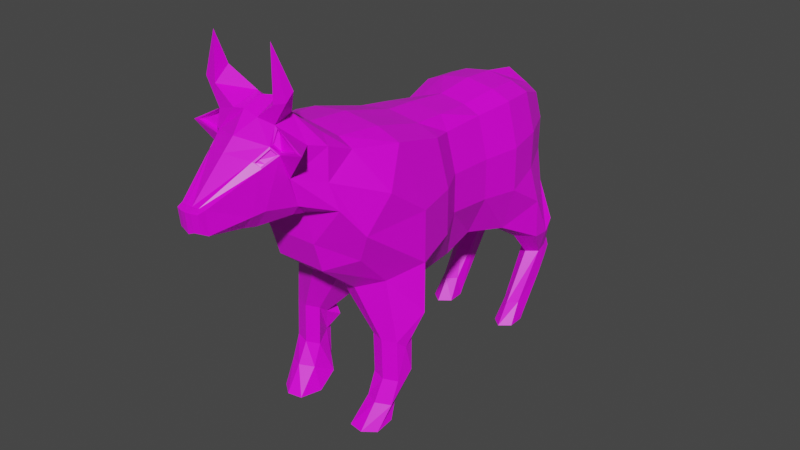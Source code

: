 # Source: ChargeCowRun.blend  (saved by Blender 2.81.16; exported with 4.5.12 LTS)
import bpy
from mathutils import Matrix  # noqa: F401  (used for matrix-valued properties, if any)

bpy.ops.wm.read_factory_settings(use_empty=True)
scene = bpy.context.scene
scene.name = 'Scene'

# ---- collections
col_collection = bpy.data.collections.new('Collection'); scene.collection.children.link(col_collection)
col_collection_2 = bpy.data.collections.new('Collection 2'); scene.collection.children.link(col_collection_2)

# ---- images (referenced by path relative to the original .blend; pixels are not part of the script)
import os
ASSET_DIR = os.environ.get("B2B_ASSET_DIR", "")  # directory of the original .blend (textures are referenced by path, not embedded)
HERE = os.path.dirname(os.path.abspath(__file__))  # packed textures are extracted next to this script under _unpacked/

def load_image(name, relpath, width, height, colorspace="sRGB"):
    """Load a texture the original file referenced (path relative to the .blend, or extracted next to this script)."""
    p = next((c for c in (os.path.join(HERE, relpath), os.path.join(ASSET_DIR, relpath)) if relpath and os.path.exists(c)), "")
    if p:
        img = bpy.data.images.load(p, check_existing=True)
        img.name = name
    else:  # same state as the original file: an image datablock whose file is absent (Cycles renders it pink)
        img = bpy.data.images.new(name, width, height)
        img.source = "FILE"
        img.filepath = "//" + (relpath or name)
    img.colorspace_settings.name = colorspace
    return img
img_colorpalette_png = load_image('ColorPalette.png', 'ColorPalette.png', 1024, 1024, 'sRGB')

# ---- materials (node trees are filled in below, after node groups)
mat_material = bpy.data.materials.new('Material')
mat_material.alpha_threshold = 0.0
mat_material.use_transparent_shadow = False
mat_material.line_color = (0.0, 0.0, 0.0, 1.0)

# ---- material node trees
mat_material.use_nodes = True; mat_material.node_tree.nodes.clear()
_N = mat_material.node_tree.nodes; _L = mat_material.node_tree.links
n0 = _N.new('ShaderNodeOutputMaterial'); n0.name = 'Material Output'; n0.location = (300, 300)
n1 = _N.new('ShaderNodeBsdfPrincipled'); n1.name = 'Principled BSDF'; n1.location = (10, 300)
n1.distribution = 'GGX'
n1.subsurface_method = 'BURLEY'
n1.inputs[2].default_value = 0.4
n1.inputs[3].default_value = 1.45
n1.inputs[27].default_value = (0.0, 0.0, 0.0, 1.0)
n1.inputs[28].default_value = 1.0
n2 = _N.new('ShaderNodeTexImage'); n2.name = 'Image Texture'; n2.location = (-358, 197)
n2.image = img_colorpalette_png
_L.new(n1.outputs[0], n0.inputs[0])
_L.new(n2.outputs[0], n1.inputs[0])
n0.is_active_output = True

# ---- world
world_world = bpy.data.worlds.new('World'); scene.world = world_world
world_world.use_nodes = True; world_world.node_tree.nodes.clear()
_N = world_world.node_tree.nodes; _L = world_world.node_tree.links
n0 = _N.new('ShaderNodeOutputWorld'); n0.name = 'World Output'; n0.location = (300, 300)
n1 = _N.new('ShaderNodeBackground'); n1.name = 'Background'; n1.location = (10, 300)
n1.inputs[0].default_value = (0.05088, 0.05088, 0.05088, 1.0)
_L.new(n1.outputs[0], n0.inputs[0])
n0.is_active_output = True
world_world.color = (0.05088, 0.05088, 0.05088)
world_world.use_sun_shadow = False
world_world.sun_shadow_jitter_overblur = 0.0

# ---- meshes
me_cube = bpy.data.meshes.new('Cube')
me_cube.from_pydata([(6.397, 13.08, 16.42), (5.163, 13.08, -2.328), (6.315, -3.227, 16.22), (6.375, -1.982, -2.752), (-0.273, 13.08, 18.16), (-0.273, 13.08, -2.328), (-0.1477, -1.982, 18.98), (-0.1477, -1.982, -2.752), (7.152, 26.94, -3.369), (-0.02098, 26.94, -3.369), (7.344, 26.47, 17.06), (-0.02098, 26.47, 19.02), (9.44, 40.16, -0.384), (-0.02098, 39.4, -0.6366), (6.854, 38.44, 16.93), (-0.02098, 38.44, 18.7), (7.32, 48.69, 1.278), (-0.02098, 49.76, 1.211), (5.085, 50.73, 14.91), (-0.02098, 50.73, 17.79), (0.04234, -18.83, -3.033), (0.04234, -13.96, 19.4), (8.325, -13.96, 17.4), (6.794, -18.83, -3.033), (0.04234, -28.4, -5.108), (0.04234, -33.62, 21.75), (9.033, -33.62, 19.7), (11.54, -28.4, -5.108), (0.04234, -38.4, -1.644), (0.2916, -47.79, 15.79), (11.16, -42.82, 14.83), (8.082, -37.29, 0.2133), (7.988, 13.08, 10.17), (7.988, 13.08, 3.919), (0.2538, -1.999, 3.982), (0.2538, -1.999, 10.34), (7.871, -3.227, 10.36), (7.871, -3.227, 4.5), (0.1685, 13.08, 10.01), (0.1685, 13.08, 4.117), (9.064, 26.47, 10.29), (9.064, 26.47, 3.515), (0.2041, 26.47, 10.29), (0.2041, 26.47, 3.515), (8.478, 38.36, 11.05), (8.419, 38.28, 5.159), (0.1822, 38.76, 11.08), (0.1822, 39.08, 5.22), (6.168, 50.43, 11.22), (6.205, 50.14, 6.192), (-0.02098, 50.79, 11.14), (-0.02098, 50.85, 6.247), (0.2916, -13.96, 3.727), (0.2916, -13.96, 10.57), (10.3, -13.96, 10.57), (10.3, -13.96, 3.727), (0.2916, -28.4, 2.561), (0.2916, -28.4, 10.23), (11.54, -28.4, 10.23), (11.54, -28.4, 2.561), (0.04234, -54.54, 3.448), (0.04234, -57.7, 7.881), (9.984, -50.35, 9.674), (8.078, -48.46, 5.305), (2.543, 13.08, -2.328), (4.731, -1.982, 18.26), (3.231, -1.982, -2.752), (3.793, 13.08, 17.51), (2.778, 22.33, -2.221), (4.48, 26.47, 18.29), (5.985, 46.4, -11.3), (4.156, 38.44, 18.04), (4.502, 50.93, 1.245), (3.325, 50.73, 16.02), (5.09, -13.96, 18.65), (3.54, -16.18, -3.033), (5.484, -33.62, 21.06), (3.859, -40.87, -1.644), (3.86, -54.54, 3.448), (3.859, -57.7, 7.881), (3.41, 50.49, 6.219), (3.391, 50.61, 11.23), (-0.02098, 55.23, 14.55), (-0.02098, 52.18, 12.59), (1.369, 55.23, 14.55), (-0.02098, 57.09, 9.294), (-0.02098, 51.93, 8.593), (1.425, 56.17, 9.183), (1.442, 52.79, 8.777), (-0.02098, 58.28, 3.837), (-0.02098, 53.94, 3.244), (1.569, 57.75, 3.774), (1.584, 54.78, 3.416), (-0.02098, 63.37, -2.238), (-0.02098, 55.86, -3.018), (2.142, 61.6, -2.238), (2.172, 55.79, -2.937), (-0.02098, 60.91, -5.918), (6.346, 37.16, -6.772), (3.591, 41.73, -6.772), (6.105, 51.46, -15.04), (3.591, 48.26, -6.706), (9.166, 41.73, -6.772), (9.291, 47.42, -6.77), (6.368, 52.29, -5.07), (3.591, 50.91, -5.157), (9.211, 50.27, -4.983), (4.393, 49.44, -11.3), (4.393, 52.83, -10.53), (7.614, 49.44, -11.3), (7.687, 52.42, -10.64), (5.998, 55.54, -9.591), (4.393, 54.32, -9.647), (7.64, 53.97, -9.534), (4.514, 50.16, -15.04), (6.044, 55.2, -12.56), (4.416, 53.81, -12.48), (7.735, 50.16, -15.04), (7.71, 53.44, -12.64), (6.021, 57.29, -11.09), (4.416, 55.65, -11.06), (7.663, 55.26, -11.11), (6.085, 35.53, -18.75), (4.816, 38.59, -18.75), (7.384, 38.59, -18.75), (7.735, 40.76, -20.99), (6.105, 42.72, -20.99), (4.514, 40.76, -20.99), (6.082, 30.71, -22.01), (4.491, 33.77, -22.01), (7.712, 33.77, -22.01), (7.735, 39.59, -21.9), (6.105, 41.54, -21.9), (4.514, 39.59, -21.9), (7.122, -26.13, -9.647), (9.208, -28.09, -9.647), (5.858, -29.49, -20.65), (9.716, -32.3, -10.63), (5.083, -32.3, -10.63), (5.083, -28.09, -9.647), (7.162, -37.24, -9.434), (9.288, -35.54, -9.433), (5.083, -35.54, -9.433), (6.087, -26.93, -11.71), (7.871, -27.66, -11.71), (6.731, -27.32, -14.53), (9.973, -30.3, -14.53), (6.387, -29.92, -14.53), (4.344, -27.66, -11.71), (7.466, -37.54, -15.6), (9.62, -35.89, -15.51), (5.36, -35.89, -15.51), (7.62, -32.13, -20.65), (7.399, -41.46, -18.71), (9.533, -38.95, -18.82), (4.469, -31.85, -20.65), (5.312, -38.95, -18.82), (6.318, -37.79, -22.36), (8.595, -36.49, -22.36), (7.181, -47.56, -22.27), (9.019, -44.29, -22.27), (4.087, -39.08, -22.36), (4.927, -46.64, -22.27), (4.965, -48.8, 21.66), (0.04093, -48.88, 22.36), (-0.01675, -58.07, 12.13), (0.2916, -60.97, 18.07), (7.328, -58.98, 17.66), (7.133, -48.72, 20.49), (8.334, -57.3, 13.87), (2.784, -58.0, 12.11), (5.523, -56.63, 23.45), (0.04234, -56.72, 24.89), (-0.02098, -66.05, 13.66), (0.1822, -67.49, 18.52), (-0.02098, -91.95, 14.51), (5.117, -68.52, 19.01), (6.993, -57.92, 22.16), (5.097, -65.88, 14.98), (4.213, -65.98, 13.63), (4.409, -65.16, 26.75), (-0.1414, -65.91, 28.0), (-0.02098, -76.19, 13.17), (-0.02098, -77.2, 24.35), (4.39, -73.52, 23.33), (5.043, -72.64, 22.65), (6.139, -63.79, 22.91), (4.228, -76.01, 15.73), (2.421, -76.12, 13.15), (-0.02098, -92.82, 17.77), (0.9941, -92.63, 17.8), (1.91, -92.29, 17.78), (1.99, -91.88, 14.49), (0.9831, -91.92, 14.5), (0.1155, -73.05, 27.21), (4.755, -71.16, 25.76), (8.214, -72.78, 23.76), (-0.02098, -94.82, 14.62), (-0.02098, -95.45, 17.53), (0.8176, -95.15, 17.52), (1.703, -94.49, 17.51), (1.694, -93.86, 14.95), (0.808, -94.52, 14.95), (2.062, -80.07, 13.48), (-0.02098, -80.13, 13.5), (-0.02098, -81.11, 22.71), (3.665, -77.73, 22.06), (3.669, -79.97, 15.42), (4.313, -77.06, 21.6), (5.322, -71.99, 22.93), (4.659, -73.3, 23.77), (3.445, -78.23, 22.12), (4.437, -77.16, 21.37), (4.832, -71.88, 22.39), (4.155, -72.79, 23.1), (3.286, -77.04, 21.8), (3.934, -76.38, 21.35), (4.275, -75.25, 21.6), (3.59, -76.07, 22.11), (5.279, -72.12, 22.56), (4.262, -73.43, 23.57), (4.487, -71.63, 26.05), (9.113, -72.72, 23.53), (5.022, -70.96, 22.92), (4.393, -72.21, 23.71), (4.484, -70.17, 25.6), (7.766, -71.71, 23.7), (2.124, -64.75, 28.29), (2.357, -73.15, 26.67), (6.721, -69.28, 30.36), (6.907, -72.51, 29.33), (5.122, -73.18, 28.87), (4.64, -69.22, 31.02), (5.047, -72.85, 36.2), (-6.312, 13.08, 15.9), (-5.148, 13.08, -1.776), (-7.691, -1.999, 16.7), (-6.264, -1.999, -2.38), (-7.194, 26.94, -3.369), (-7.385, 26.47, 17.06), (-9.482, 40.16, -0.384), (-6.896, 38.44, 16.93), (-7.362, 48.69, 1.278), (-5.127, 50.73, 14.91), (-8.24, -13.96, 17.4), (-6.709, -18.83, -3.033), (-8.949, -33.62, 19.7), (-11.46, -28.4, -5.108), (-0.2069, -47.79, 15.79), (-11.07, -42.82, 14.83), (-7.997, -37.29, 0.2133), (-7.813, 13.08, 10.01), (-7.813, 13.08, 4.117), (-0.2108, -1.999, 3.982), (-0.2108, -1.999, 10.34), (-9.531, -1.999, 10.34), (-9.531, -1.999, 3.982), (-0.2105, 13.08, 10.01), (-0.2105, 13.08, 4.117), (-9.106, 26.47, 10.29), (-9.106, 26.47, 3.515), (-0.2461, 26.47, 10.29), (-0.2461, 26.47, 3.515), (-8.52, 38.36, 11.05), (-8.461, 38.28, 5.159), (-0.2242, 38.76, 11.08), (-0.2242, 39.08, 5.22), (-6.21, 50.43, 11.22), (-6.247, 50.14, 6.192), (-0.2069, -13.96, 3.727), (-0.2069, -13.96, 10.57), (-10.22, -13.96, 10.57), (-10.22, -13.96, 3.727), (-0.2069, -28.4, 2.561), (-0.2069, -28.4, 10.23), (-11.45, -28.4, 10.23), (-11.45, -28.4, 2.561), (-9.899, -50.35, 9.674), (-7.993, -48.46, 5.305), (-2.677, 13.08, -1.776), (-4.68, -1.999, 17.87), (-3.235, -1.999, -2.38), (-3.856, 13.08, 16.94), (-2.82, 22.33, -2.221), (-4.522, 26.47, 18.29), (-6.021, 46.4, -11.3), (-4.198, 38.44, 18.04), (-4.544, 50.93, 1.245), (-3.367, 50.73, 16.02), (-5.006, -13.96, 18.65), (-3.455, -16.18, -3.033), (-5.399, -33.62, 21.06), (-3.774, -40.87, -1.644), (-3.776, -54.54, 3.448), (-3.774, -57.7, 7.881), (-3.451, 50.49, 6.219), (-3.433, 50.61, 11.23), (-1.411, 55.23, 14.55), (-1.467, 56.17, 9.183), (-1.484, 52.79, 8.777), (-1.611, 57.75, 3.774), (-1.626, 54.78, 3.416), (-2.184, 61.6, -2.238), (-2.214, 55.79, -2.937), (-6.388, 37.16, -6.772), (-3.633, 41.73, -6.772), (-6.15, 51.46, -15.04), (-3.633, 48.26, -6.706), (-9.208, 41.73, -6.772), (-9.333, 47.42, -6.77), (-6.41, 52.29, -5.07), (-3.633, 50.91, -5.157), (-9.253, 50.27, -4.983), (-4.313, 49.44, -11.3), (-4.313, 52.83, -10.53), (-7.769, 49.44, -11.3), (-7.846, 52.42, -10.64), (-6.035, 55.54, -9.591), (-4.313, 54.32, -9.647), (-7.796, 53.97, -9.534), (-4.442, 50.16, -15.04), (-6.084, 55.2, -12.56), (-4.338, 53.81, -12.48), (-7.898, 50.16, -15.04), (-7.871, 53.44, -12.64), (-6.059, 57.29, -11.09), (-4.338, 55.65, -11.06), (-7.821, 55.26, -11.11), (-6.129, 35.53, -18.75), (-4.824, 38.59, -18.75), (-7.464, 38.59, -18.75), (-7.898, 40.76, -20.99), (-6.15, 42.72, -20.99), (-4.442, 40.76, -20.99), (-6.125, 30.71, -22.01), (-4.418, 33.77, -22.01), (-7.873, 33.77, -22.01), (-7.898, 39.59, -21.9), (-6.15, 41.54, -21.9), (-4.442, 39.59, -21.9), (-7.164, -26.13, -9.647), (-9.25, -28.09, -9.647), (-5.707, -29.49, -20.65), (-9.758, -32.3, -10.63), (-5.125, -32.3, -10.63), (-5.125, -28.09, -9.647), (-7.204, -37.24, -9.434), (-9.33, -35.54, -9.433), (-5.125, -35.54, -9.433), (-6.129, -26.93, -11.71), (-7.913, -27.66, -11.71), (-6.58, -27.32, -14.53), (-9.821, -30.3, -14.53), (-6.236, -29.92, -14.53), (-4.386, -27.66, -11.71), (-7.315, -37.54, -15.6), (-9.468, -35.89, -15.51), (-5.209, -35.89, -15.51), (-7.469, -32.13, -20.65), (-7.248, -41.46, -18.71), (-9.382, -38.95, -18.82), (-4.317, -31.85, -20.65), (-5.161, -38.95, -18.82), (-6.167, -37.79, -22.36), (-8.444, -36.49, -22.36), (-7.03, -47.56, -22.27), (-8.868, -44.29, -22.27), (-3.936, -39.08, -22.36), (-4.776, -46.64, -22.27), (-4.883, -48.8, 21.66), (-0.2069, -60.97, 18.07), (-7.246, -58.98, 17.66), (-7.051, -48.72, 20.49), (-8.252, -57.3, 13.87), (-2.818, -58.0, 12.11), (-5.438, -56.63, 23.45), (-0.2242, -67.49, 18.52), (-5.159, -68.52, 19.01), (-6.908, -57.92, 22.16), (-5.139, -65.88, 14.98), (-4.255, -65.98, 13.63), (-4.24, -63.9, 26.8), (-4.432, -73.52, 23.33), (-5.085, -72.64, 22.65), (-6.181, -63.79, 22.91), (-4.27, -76.01, 15.73), (-2.463, -76.12, 13.15), (-1.036, -92.63, 17.8), (-1.952, -92.29, 17.78), (-2.032, -91.88, 14.49), (-1.025, -91.92, 14.5), (-4.797, -71.16, 25.76), (-8.256, -72.78, 23.76), (-0.8596, -95.15, 17.52), (-1.745, -94.49, 17.51), (-1.736, -93.86, 14.95), (-0.8499, -94.52, 14.95), (-2.104, -80.07, 13.48), (-3.707, -77.73, 22.06), (-3.711, -79.97, 15.42), (-4.355, -77.06, 21.6), (-5.364, -71.99, 22.93), (-4.701, -73.3, 23.77), (-3.487, -78.23, 22.12), (-4.479, -77.16, 21.37), (-4.874, -71.88, 22.39), (-4.197, -72.79, 23.1), (-3.328, -77.04, 21.8), (-3.976, -76.38, 21.35), (-4.317, -75.25, 21.6), (-3.632, -76.07, 22.11), (-5.321, -72.12, 22.56), (-4.303, -73.43, 23.57), (-4.299, -72.69, 26.12), (-9.155, -72.72, 23.53), (-5.064, -70.96, 22.92), (-4.435, -72.21, 23.71), (-4.526, -70.17, 25.6), (-7.808, -71.71, 23.7), (-1.42, -64.58, 28.06), (-1.299, -73.78, 27.11), (-6.242, -68.98, 30.71), (-6.516, -72.18, 29.65), (-4.705, -72.81, 29.12), (-4.028, -68.98, 31.24), (-3.999, -73.31, 35.91)], [], [(67, 4, 6, 65), (66, 3, 23, 75), (35, 6, 4, 38), (64, 1, 3, 66), (32, 0, 2, 36), (67, 0, 10, 69), (69, 10, 14, 71), (33, 1, 8, 41), (38, 4, 11, 42), (64, 5, 9, 68), (45, 12, 16, 49), (41, 8, 12, 45), (42, 11, 15, 46), (12, 8, 102, 103), (81, 73, 18, 48), (46, 15, 19, 50), (17, 72, 104, 105), (71, 14, 18, 73), (27, 31, 141, 137), (65, 6, 21, 74), (36, 2, 22, 54), (34, 7, 20, 52), (62, 30, 167, 169), (54, 22, 26, 58), (74, 21, 25, 76), (52, 20, 24, 56), (26, 76, 163, 168), (56, 24, 28, 60), (75, 23, 135, 134), (58, 26, 30, 62), (27, 59, 63, 31), (59, 58, 62, 63), (25, 57, 61, 29), (57, 56, 60, 61), (77, 78, 60, 28), (78, 79, 61, 60), (21, 53, 57, 25), (53, 52, 56, 57), (23, 55, 59, 27), (55, 54, 58, 59), (6, 35, 53, 21), (35, 34, 52, 53), (3, 37, 55, 23), (37, 36, 54, 55), (13, 47, 51, 17), (47, 46, 50, 51), (72, 80, 49, 16), (80, 81, 48, 49), (9, 43, 47, 13), (43, 42, 46, 47), (10, 40, 44, 14), (40, 41, 45, 44), (14, 44, 48, 18), (44, 45, 49, 48), (5, 39, 43, 9), (39, 38, 42, 43), (0, 32, 40, 10), (32, 33, 41, 40), (1, 33, 37, 3), (33, 32, 36, 37), (7, 34, 39, 5), (34, 35, 38, 39), (51, 50, 81, 80), (17, 51, 80, 72), (63, 62, 79, 78), (31, 63, 78, 77), (28, 24, 138, 142), (29, 61, 165, 166), (22, 74, 76, 26), (25, 29, 166, 164), (2, 65, 74, 22), (20, 75, 134, 139), (15, 71, 73, 19), (16, 12, 103, 106), (73, 81, 83, 84), (68, 9, 99, 98), (1, 64, 68, 8), (11, 69, 71, 15), (4, 67, 69, 11), (5, 64, 66, 7), (7, 66, 75, 20), (0, 67, 65, 2), (83, 82, 85, 86), (81, 50, 83), (50, 19, 82, 83), (19, 73, 84, 82), (87, 88, 92, 91), (84, 83, 88, 87), (82, 84, 87, 85), (83, 86, 88), (92, 90, 94, 96), (85, 87, 91, 89), (88, 86, 90, 92), (86, 85, 89, 90), (95, 96, 97), (90, 89, 93, 94), (91, 92, 96, 95), (89, 91, 95, 93), (93, 95, 97), (96, 94, 97), (94, 93, 97), (98, 99, 107, 70), (103, 102, 109, 110), (105, 104, 111, 112), (101, 105, 112, 108), (13, 17, 105, 101), (72, 16, 106, 104), (8, 68, 98, 102), (9, 13, 101, 99), (108, 112, 120, 116), (107, 108, 116, 114), (113, 110, 118, 121), (109, 70, 122, 124), (104, 106, 113, 111), (102, 98, 70, 109), (106, 103, 110, 113), (99, 101, 108, 107), (100, 114, 116, 115), (115, 116, 120, 119), (118, 115, 119, 121), (117, 100, 115, 118), (112, 111, 119, 120), (110, 109, 117, 118), (107, 114, 127, 123), (111, 113, 121, 119), (127, 126, 132, 133), (123, 127, 133, 129), (114, 100, 126, 127), (100, 117, 125, 126), (117, 109, 124, 125), (70, 107, 123, 122), (130, 128, 132, 131), (128, 129, 133, 132), (125, 124, 130, 131), (122, 123, 129, 128), (126, 125, 131, 132), (124, 122, 128, 130), (134, 135, 144, 143), (135, 137, 146, 144), (141, 140, 149, 150), (137, 141, 150, 146), (23, 27, 137, 135), (31, 77, 140, 141), (77, 28, 142, 140), (24, 20, 139, 138), (143, 144, 146, 145), (147, 145, 136, 155), (145, 146, 152, 136), (148, 143, 145, 147), (140, 142, 151, 149), (139, 134, 143, 148), (142, 138, 147, 151), (138, 139, 148, 147), (152, 154, 160, 158), (153, 156, 162, 159), (146, 150, 154, 152), (150, 149, 153, 154), (149, 151, 156, 153), (151, 147, 155, 156), (157, 158, 160, 159), (161, 157, 159, 162), (154, 153, 159, 160), (155, 136, 157, 161), (156, 155, 161, 162), (136, 152, 158, 157), (165, 170, 179, 173), (166, 165, 173, 174), (164, 166, 174, 172), (169, 167, 176, 178), (76, 25, 164, 163), (30, 26, 168, 167), (79, 62, 169, 170), (61, 79, 170, 165), (178, 176, 219, 187), (177, 171, 180, 186), (179, 178, 187, 188), (171, 172, 181, 227, 180), (167, 168, 177, 176), (163, 164, 172, 171), (170, 169, 178, 179), (168, 163, 171, 177), (221, 180, 229, 230), (211, 205, 189, 190), (204, 203, 193, 175), (186, 180, 221, 222), (172, 174, 183, 194, 181), (174, 173, 182, 183), (173, 179, 188, 182), (176, 222, 219), (191, 190, 199, 200), (190, 189, 198, 199), (203, 207, 192, 193), (207, 212, 191, 192), (205, 204, 175, 189), (212, 211, 190, 191), (209, 196, 226, 223), (221, 228, 194, 183, 220), (202, 199, 198, 197), (201, 200, 199, 202), (192, 191, 200, 201), (189, 175, 197, 198), (193, 192, 201, 202), (175, 193, 202, 197), (222, 176, 177, 186), (184, 206, 215, 218, 214), (183, 182, 204, 205), (187, 219, 212, 207), (188, 187, 207, 203), (182, 188, 203, 204), (220, 183, 205, 211), (184, 185, 219, 220), (206, 184, 220, 211), (185, 208, 212, 219), (208, 206, 211, 212), (213, 214, 218, 217), (208, 185, 213, 217, 216), (185, 184, 214, 213), (206, 208, 216, 215), (217, 218, 215, 216), (209, 210, 220, 219), (210, 195, 221, 220), (196, 209, 219, 222), (195, 196, 222, 221), (226, 225, 224, 223), (210, 209, 223, 224), (196, 195, 225, 226), (195, 210, 224, 225), (232, 231, 233), (228, 227, 181, 194), (227, 228, 231, 232), (180, 227, 232, 229), (228, 221, 230, 231), (231, 230, 233), (229, 232, 233), (230, 229, 233), (282, 280, 6, 4), (281, 290, 245, 237), (254, 257, 4, 6), (279, 281, 237, 235), (251, 255, 236, 234), (282, 284, 239, 234), (284, 286, 241, 239), (252, 260, 238, 235), (257, 261, 11, 4), (279, 283, 9, 5), (264, 268, 242, 240), (260, 264, 240, 238), (261, 265, 15, 11), (240, 309, 308, 238), (296, 267, 243, 288), (265, 50, 19, 15), (17, 311, 310, 287), (286, 288, 243, 241), (247, 343, 347, 250), (280, 289, 21, 6), (255, 271, 244, 236), (253, 269, 20, 7), (277, 373, 371, 249), (271, 275, 246, 244), (289, 291, 25, 21), (269, 273, 24, 20), (246, 372, 369, 291), (273, 60, 28, 24), (290, 340, 341, 245), (275, 277, 249, 246), (247, 250, 278, 276), (276, 278, 277, 275), (25, 248, 61, 274), (274, 61, 60, 273), (292, 28, 60, 293), (293, 60, 61, 294), (21, 25, 274, 270), (270, 274, 273, 269), (245, 247, 276, 272), (272, 276, 275, 271), (6, 21, 270, 254), (254, 270, 269, 253), (237, 245, 272, 256), (256, 272, 271, 255), (13, 17, 51, 266), (266, 51, 50, 265), (287, 242, 268, 295), (295, 268, 267, 296), (9, 13, 266, 262), (262, 266, 265, 261), (239, 241, 263, 259), (259, 263, 264, 260), (241, 243, 267, 263), (263, 267, 268, 264), (5, 9, 262, 258), (258, 262, 261, 257), (234, 239, 259, 251), (251, 259, 260, 252), (235, 237, 256, 252), (252, 256, 255, 251), (7, 5, 258, 253), (253, 258, 257, 254), (51, 295, 296, 50), (17, 287, 295, 51), (278, 293, 294, 277), (250, 292, 293, 278), (28, 348, 344, 24), (248, 370, 165, 61), (244, 246, 291, 289), (25, 164, 370, 248), (236, 244, 289, 280), (20, 345, 340, 290), (15, 19, 288, 286), (242, 312, 309, 240), (288, 297, 83, 296), (283, 304, 305, 9), (235, 238, 283, 279), (11, 15, 286, 284), (4, 11, 284, 282), (5, 7, 281, 279), (7, 20, 290, 281), (234, 236, 280, 282), (296, 83, 50), (19, 82, 297, 288), (298, 300, 301, 299), (297, 298, 299, 83), (82, 85, 298, 297), (83, 299, 86), (301, 303, 94, 90), (85, 89, 300, 298), (299, 301, 90, 86), (302, 97, 303), (300, 302, 303, 301), (89, 93, 302, 300), (93, 97, 302), (303, 97, 94), (304, 285, 313, 305), (309, 316, 315, 308), (311, 318, 317, 310), (307, 314, 318, 311), (13, 307, 311, 17), (287, 310, 312, 242), (238, 308, 304, 283), (9, 305, 307, 13), (314, 322, 326, 318), (313, 320, 322, 314), (319, 327, 324, 316), (315, 330, 328, 285), (310, 317, 319, 312), (308, 315, 285, 304), (312, 319, 316, 309), (305, 313, 314, 307), (306, 321, 322, 320), (321, 325, 326, 322), (324, 327, 325, 321), (323, 324, 321, 306), (318, 326, 325, 317), (316, 324, 323, 315), (313, 329, 333, 320), (317, 325, 327, 319), (333, 339, 338, 332), (329, 335, 339, 333), (320, 333, 332, 306), (306, 332, 331, 323), (323, 331, 330, 315), (285, 328, 329, 313), (336, 337, 338, 334), (334, 338, 339, 335), (331, 337, 336, 330), (328, 334, 335, 329), (332, 338, 337, 331), (330, 336, 334, 328), (340, 349, 350, 341), (341, 350, 352, 343), (347, 356, 355, 346), (343, 352, 356, 347), (245, 341, 343, 247), (250, 347, 346, 292), (292, 346, 348, 28), (24, 344, 345, 20), (349, 351, 352, 350), (353, 361, 342, 351), (351, 342, 358, 352), (354, 353, 351, 349), (346, 355, 357, 348), (345, 354, 349, 340), (348, 357, 353, 344), (344, 353, 354, 345), (358, 364, 366, 360), (359, 365, 368, 362), (352, 358, 360, 356), (356, 360, 359, 355), (355, 359, 362, 357), (357, 362, 361, 353), (363, 365, 366, 364), (367, 368, 365, 363), (360, 366, 365, 359), (361, 367, 363, 342), (362, 368, 367, 361), (342, 363, 364, 358), (165, 173, 380, 374), (370, 376, 173, 165), (164, 172, 376, 370), (373, 379, 377, 371), (291, 369, 164, 25), (249, 371, 372, 246), (294, 374, 373, 277), (61, 165, 374, 294), (379, 385, 411, 377), (378, 384, 381, 375), (380, 386, 385, 379), (375, 381, 419, 181, 172), (371, 377, 378, 372), (369, 375, 172, 164), (374, 380, 379, 373), (372, 378, 375, 369), (413, 422, 421, 381), (403, 387, 189, 205), (204, 175, 390, 397), (384, 414, 413, 381), (172, 181, 194, 183, 376), (376, 183, 182, 173), (173, 182, 386, 380), (377, 411, 414), (388, 394, 393, 387), (387, 393, 198, 189), (397, 390, 389, 399), (399, 389, 388, 404), (404, 388, 387, 403), (401, 415, 418, 392), (413, 412, 183, 194, 420), (396, 197, 198, 393), (395, 396, 393, 394), (389, 395, 394, 388), (390, 396, 395, 389), (175, 197, 396, 390), (414, 384, 378, 377), (382, 406, 410, 407, 398), (385, 399, 404, 411), (386, 397, 399, 385), (182, 204, 397, 386), (412, 403, 205, 183), (382, 412, 411, 383), (398, 403, 412, 382), (383, 411, 404, 400), (400, 404, 403, 398), (405, 409, 410, 406), (400, 408, 409, 405, 383), (383, 405, 406, 382), (398, 407, 408, 400), (409, 408, 407, 410), (401, 411, 412, 402), (402, 412, 413, 391), (392, 414, 411, 401), (391, 413, 414, 392), (418, 415, 416, 417), (402, 416, 415, 401), (392, 418, 417, 391), (391, 417, 416, 402), (424, 425, 423), (420, 194, 181, 419), (419, 424, 423, 420), (381, 421, 424, 419), (420, 423, 422, 413), (423, 425, 422), (421, 425, 424), (422, 425, 421)])
_uv = me_cube.uv_layers.new(name='UVMap')
_uv.uv.foreach_set('vector', [0.8541, 0.8424, 0.8541, 0.8424, 0.8541, 0.8424, 0.8541, 0.8424, 0.5352, 0.8444, 0.5352, 0.8444, 0.5352, 0.8444, 0.5352, 0.8444, 0.5352, 0.8444, 0.5352, 0.8444, 0.5352, 0.8444, 0.5352, 0.8444, 0.5352, 0.8444, 0.5352, 0.8444, 0.5352, 0.8444, 0.5352, 0.8444, 0.8295, 0.8631, 0.8295, 0.8631, 0.8295, 0.8631, 0.8295, 0.8631, 0.8541, 0.8424, 0.8541, 0.8424, 0.8541, 0.8424, 0.8541, 0.8424, 0.8541, 0.8424, 0.8541, 0.8424, 0.8541, 0.8424, 0.8541, 0.8424, 0.5352, 0.8444, 0.5352, 0.8444, 0.5352, 0.8444, 0.5352, 0.8444, 0.5352, 0.8444, 0.5352, 0.8444, 0.5352, 0.8444, 0.5352, 0.8444, 0.5352, 0.8444, 0.5352, 0.8444, 0.5352, 0.8444, 0.5352, 0.8444, 0.5352, 0.8444, 0.5352, 0.8444, 0.5352, 0.8444, 0.5352, 0.8444, 0.5352, 0.8444, 0.5352, 0.8444, 0.5352, 0.8444, 0.5352, 0.8444, 0.5352, 0.8444, 0.5352, 0.8444, 0.5352, 0.8444, 0.5352, 0.8444, 0.5352, 0.8444, 0.5352, 0.8444, 0.5352, 0.8444, 0.5352, 0.8444, 0.7301, 0.8474, 0.7301, 0.8474, 0.7301, 0.8474, 0.7301, 0.8474, 0.5352, 0.8444, 0.5352, 0.8444, 0.5352, 0.8444, 0.5352, 0.8444, 0.5352, 0.8444, 0.5352, 0.8444, 0.5352, 0.8444, 0.5352, 0.8444, 0.866, 0.8552, 0.866, 0.8552, 0.866, 0.8552, 0.866, 0.8552, 0.5352, 0.8444, 0.5352, 0.8444, 0.5352, 0.8444, 0.5352, 0.8444, 0.5352, 0.8444, 0.5352, 0.8444, 0.5352, 0.8444, 0.5352, 0.8444, 0.7301, 0.8474, 0.7301, 0.8474, 0.7301, 0.8474, 0.7301, 0.8474, 0.5352, 0.8444, 0.5352, 0.8444, 0.5352, 0.8444, 0.5352, 0.8444, 0.5352, 0.8444, 0.5352, 0.8444, 0.5352, 0.8444, 0.5352, 0.8444, 0.7301, 0.8474, 0.7301, 0.8474, 0.7301, 0.8474, 0.7301, 0.8474, 0.5352, 0.8444, 0.5352, 0.8444, 0.5352, 0.8444, 0.5352, 0.8444, 0.5352, 0.8444, 0.5352, 0.8444, 0.5352, 0.8444, 0.5352, 0.8444, 0.5352, 0.8444, 0.5352, 0.8444, 0.5352, 0.8444, 0.5352, 0.8444, 0.5352, 0.8444, 0.5352, 0.8444, 0.5352, 0.8444, 0.5352, 0.8444, 0.5352, 0.8444, 0.5352, 0.8444, 0.5352, 0.8444, 0.5352, 0.8444, 0.7301, 0.8474, 0.7301, 0.8474, 0.7301, 0.8474, 0.7301, 0.8474, 0.7301, 0.8474, 0.7301, 0.8474, 0.7301, 0.8474, 0.7301, 0.8474, 0.7301, 0.8474, 0.7301, 0.8474, 0.7301, 0.8474, 0.7301, 0.8474, 0.5352, 0.8444, 0.5352, 0.8444, 0.5352, 0.8444, 0.5352, 0.8444, 0.5352, 0.8444, 0.5352, 0.8444, 0.5352, 0.8444, 0.5352, 0.8444, 0.7301, 0.8474, 0.7301, 0.8474, 0.7301, 0.8474, 0.7301, 0.8474, 0.7301, 0.8474, 0.7301, 0.8474, 0.7301, 0.8474, 0.7301, 0.8474, 0.5352, 0.8444, 0.5352, 0.8444, 0.5352, 0.8444, 0.5352, 0.8444, 0.5352, 0.8444, 0.5352, 0.8444, 0.5352, 0.8444, 0.5352, 0.8444, 0.7301, 0.8474, 0.7301, 0.8474, 0.7301, 0.8474, 0.7301, 0.8474, 0.7301, 0.8474, 0.7301, 0.8474, 0.7301, 0.8474, 0.7301, 0.8474, 0.5352, 0.8444, 0.5352, 0.8444, 0.5352, 0.8444, 0.5352, 0.8444, 0.5352, 0.8444, 0.5352, 0.8444, 0.5352, 0.8444, 0.5352, 0.8444, 0.7301, 0.8474, 0.7301, 0.8474, 0.7301, 0.8474, 0.7301, 0.8474, 0.7301, 0.8474, 0.7301, 0.8474, 0.7301, 0.8474, 0.7301, 0.8474, 0.5352, 0.8444, 0.5352, 0.8444, 0.5352, 0.8444, 0.5352, 0.8444, 0.5352, 0.8444, 0.5352, 0.8444, 0.5352, 0.8444, 0.5352, 0.8444, 0.5352, 0.8444, 0.5352, 0.8444, 0.5352, 0.8444, 0.5352, 0.8444, 0.7301, 0.8474, 0.7301, 0.8474, 0.7301, 0.8474, 0.7301, 0.8474, 0.5352, 0.8444, 0.5352, 0.8444, 0.5352, 0.8444, 0.5352, 0.8444, 0.5352, 0.8444, 0.5352, 0.8444, 0.5352, 0.8444, 0.5352, 0.8444, 0.5352, 0.8444, 0.5352, 0.8444, 0.5352, 0.8444, 0.5352, 0.8444, 0.5352, 0.8444, 0.5352, 0.8444, 0.5352, 0.8444, 0.5352, 0.8444, 0.7301, 0.8474, 0.7301, 0.8474, 0.7301, 0.8474, 0.7301, 0.8474, 0.7301, 0.8474, 0.7301, 0.8474, 0.7301, 0.8474, 0.7301, 0.8474, 0.5352, 0.8444, 0.5352, 0.8444, 0.5352, 0.8444, 0.5352, 0.8444, 0.5352, 0.8444, 0.5352, 0.8444, 0.5352, 0.8444, 0.5352, 0.8444, 0.5352, 0.8444, 0.5352, 0.8444, 0.5352, 0.8444, 0.5352, 0.8444, 0.5352, 0.8444, 0.5352, 0.8444, 0.5352, 0.8444, 0.5352, 0.8444, 0.7301, 0.8474, 0.7301, 0.8474, 0.7301, 0.8474, 0.7301, 0.8474, 0.7301, 0.8474, 0.7301, 0.8474, 0.7301, 0.8474, 0.7301, 0.8474, 0.5352, 0.8444, 0.5352, 0.8444, 0.5352, 0.8444, 0.5352, 0.8444, 0.5352, 0.8444, 0.5352, 0.8444, 0.5352, 0.8444, 0.5352, 0.8444, 0.7301, 0.8474, 0.7301, 0.8474, 0.7301, 0.8474, 0.7301, 0.8474, 0.5352, 0.8444, 0.5352, 0.8444, 0.5352, 0.8444, 0.5352, 0.8444, 0.5352, 0.8444, 0.5352, 0.8444, 0.5352, 0.8444, 0.5352, 0.8444, 0.5352, 0.8444, 0.5352, 0.8444, 0.5352, 0.8444, 0.5352, 0.8444, 0.5352, 0.8444, 0.5352, 0.8444, 0.5352, 0.8444, 0.5352, 0.8444, 0.5352, 0.8444, 0.5352, 0.8444, 0.5352, 0.8444, 0.5352, 0.8444, 0.5352, 0.8444, 0.5352, 0.8444, 0.5352, 0.8444, 0.5352, 0.8444, 0.5352, 0.8444, 0.5352, 0.8444, 0.5352, 0.8444, 0.5352, 0.8444, 0.5352, 0.8444, 0.5352, 0.8444, 0.5352, 0.8444, 0.5352, 0.8444, 0.7301, 0.8474, 0.7301, 0.8474, 0.7301, 0.8474, 0.7301, 0.8474, 0.866, 0.8552, 0.866, 0.8552, 0.866, 0.8552, 0.866, 0.8552, 0.5352, 0.8444, 0.5352, 0.8444, 0.5352, 0.8444, 0.5352, 0.8444, 0.7301, 0.8474, 0.7301, 0.8474, 0.7301, 0.8474, 0.7301, 0.8474, 0.5352, 0.8444, 0.5352, 0.8444, 0.5352, 0.8444, 0.5352, 0.8444, 0.5352, 0.8444, 0.5352, 0.8444, 0.5352, 0.8444, 0.5352, 0.8444, 0.5352, 0.8444, 0.5352, 0.8444, 0.5352, 0.8444, 0.5352, 0.8444, 0.8541, 0.8424, 0.8541, 0.8424, 0.8541, 0.8424, 0.8541, 0.8424, 0.5352, 0.8444, 0.5352, 0.8444, 0.5352, 0.8444, 0.5352, 0.8444, 0.5352, 0.8444, 0.5352, 0.8444, 0.5352, 0.8444, 0.5352, 0.8444, 0.5352, 0.8444, 0.5352, 0.8444, 0.5352, 0.8444, 0.5352, 0.8444, 0.5352, 0.8444, 0.5352, 0.8444, 0.5352, 0.8444, 0.5352, 0.8444, 0.7301, 0.8474, 0.7301, 0.8474, 0.7301, 0.8474, 0.5352, 0.8444, 0.5352, 0.8444, 0.5352, 0.8444, 0.5352, 0.8444, 0.7301, 0.8474, 0.7301, 0.8474, 0.7301, 0.8474, 0.7301, 0.8474, 0.5352, 0.8444, 0.5352, 0.8444, 0.5352, 0.8444, 0.5352, 0.8444, 0.7301, 0.8474, 0.7301, 0.8474, 0.7301, 0.8474, 0.7301, 0.8474, 0.7301, 0.8474, 0.7301, 0.8474, 0.7301, 0.8474, 0.7301, 0.8474, 0.5352, 0.8444, 0.5352, 0.8444, 0.5352, 0.8444, 0.5352, 0.8444, 0.5352, 0.8444, 0.5352, 0.8444, 0.5352, 0.8444, 0.5352, 0.8444, 0.5352, 0.8444, 0.5352, 0.8444, 0.5352, 0.8444, 0.5352, 0.8444, 0.5352, 0.8444, 0.5352, 0.8444, 0.5352, 0.8444, 0.5352, 0.8444, 0.5352, 0.8444, 0.5352, 0.8444, 0.5352, 0.8444, 0.5352, 0.8444, 0.5352, 0.8444, 0.5352, 0.8444, 0.5352, 0.8444, 0.5352, 0.8444, 0.5352, 0.8444, 0.5352, 0.8444, 0.5352, 0.8444, 0.5352, 0.8444, 0.5352, 0.8444, 0.5352, 0.8444, 0.5352, 0.8444, 0.5352, 0.8444, 0.5352, 0.8444, 0.5352, 0.8444, 0.5352, 0.8444, 0.5352, 0.8444, 0.5352, 0.8444, 0.5352, 0.8444, 0.5352, 0.8444, 0.5352, 0.8444, 0.5352, 0.8444, 0.5352, 0.8444, 0.5352, 0.8444, 0.5352, 0.8444, 0.5352, 0.8444, 0.5352, 0.8444, 0.5352, 0.8444, 0.5352, 0.8444, 0.5352, 0.8444, 0.5352, 0.8444, 0.5352, 0.8444, 0.5352, 0.8444, 0.5352, 0.8444, 0.5352, 0.8444, 0.5352, 0.8444, 0.5352, 0.8444, 0.5352, 0.8444, 0.5352, 0.8444, 0.5352, 0.8444, 0.5352, 0.8444, 0.5352, 0.8444, 0.5352, 0.8444, 0.5352, 0.8444, 0.5352, 0.8444, 0.5352, 0.8444, 0.5352, 0.8444, 0.5352, 0.8444, 0.5352, 0.8444, 0.5352, 0.8444, 0.5352, 0.8444, 0.5352, 0.8444, 0.5352, 0.8444, 0.5352, 0.8444, 0.5352, 0.8444, 0.5352, 0.8444, 0.5352, 0.8444, 0.5352, 0.8444, 0.5352, 0.8444, 0.5352, 0.8444, 0.5352, 0.8444, 0.5352, 0.8444, 0.5352, 0.8444, 0.5352, 0.8444, 0.5352, 0.8444, 0.5352, 0.8444, 0.5352, 0.8444, 0.5352, 0.8444, 0.5352, 0.8444, 0.5352, 0.8444, 0.5352, 0.8444, 0.5352, 0.8444, 0.5352, 0.8444, 0.5352, 0.8444, 0.5352, 0.8444, 0.5352, 0.8444, 0.5352, 0.8444, 0.5352, 0.8444, 0.5352, 0.8444, 0.5352, 0.8444, 0.5352, 0.8444, 0.5352, 0.8444, 0.5352, 0.8444, 0.5352, 0.8444, 0.5352, 0.8444, 0.5352, 0.8444, 0.5352, 0.8444, 0.5352, 0.8444, 0.7301, 0.8474, 0.7301, 0.8474, 0.7301, 0.8474, 0.7301, 0.8474, 0.7301, 0.8474, 0.7301, 0.8474, 0.7301, 0.8474, 0.7301, 0.8474, 0.5352, 0.8444, 0.5352, 0.8444, 0.5352, 0.8444, 0.5352, 0.8444, 0.5352, 0.8444, 0.5352, 0.8444, 0.5352, 0.8444, 0.5352, 0.8444, 0.5352, 0.8444, 0.5352, 0.8444, 0.5352, 0.8444, 0.5352, 0.8444, 0.5352, 0.8444, 0.5352, 0.8444, 0.5352, 0.8444, 0.5352, 0.8444, 0.5352, 0.8444, 0.5352, 0.8444, 0.5352, 0.8444, 0.5352, 0.8444, 0.5352, 0.8444, 0.5352, 0.8444, 0.5352, 0.8444, 0.5352, 0.8444, 0.865, 0.8444, 0.865, 0.8444, 0.865, 0.8444, 0.865, 0.8444, 0.865, 0.8444, 0.865, 0.8444, 0.865, 0.8444, 0.865, 0.8444, 0.7301, 0.8474, 0.7301, 0.8474, 0.7301, 0.8474, 0.7301, 0.8474, 0.5352, 0.8444, 0.5352, 0.8444, 0.5352, 0.8444, 0.5352, 0.8444, 0.5352, 0.8444, 0.5352, 0.8444, 0.5352, 0.8444, 0.5352, 0.8444, 0.5352, 0.8444, 0.5352, 0.8444, 0.5352, 0.8444, 0.5352, 0.8444, 0.865, 0.8444, 0.865, 0.8444, 0.865, 0.8444, 0.865, 0.8444, 0.865, 0.8444, 0.865, 0.8444, 0.865, 0.8444, 0.865, 0.8444, 0.865, 0.8444, 0.865, 0.8444, 0.865, 0.8444, 0.865, 0.8444, 0.865, 0.8444, 0.865, 0.8444, 0.865, 0.8444, 0.865, 0.8444, 0.865, 0.8444, 0.865, 0.8444, 0.865, 0.8444, 0.865, 0.8444, 0.865, 0.8444, 0.865, 0.8444, 0.865, 0.8444, 0.865, 0.8444, 0.5352, 0.8444, 0.5352, 0.8444, 0.5352, 0.8444, 0.5352, 0.8444, 0.5352, 0.8444, 0.5352, 0.8444, 0.5352, 0.8444, 0.5352, 0.8444, 0.5352, 0.8444, 0.5352, 0.8444, 0.5352, 0.8444, 0.5352, 0.8444, 0.5352, 0.8444, 0.5352, 0.8444, 0.5352, 0.8444, 0.5352, 0.8444, 0.5352, 0.8444, 0.5352, 0.8444, 0.5352, 0.8444, 0.5352, 0.8444, 0.5352, 0.8444, 0.5352, 0.8444, 0.5352, 0.8444, 0.5352, 0.8444, 0.5352, 0.8444, 0.5352, 0.8444, 0.5352, 0.8444, 0.5352, 0.8444, 0.5352, 0.8444, 0.5352, 0.8444, 0.5352, 0.8444, 0.5352, 0.8444, 0.5352, 0.8444, 0.5352, 0.8444, 0.5352, 0.8444, 0.5352, 0.8444, 0.5352, 0.8444, 0.5352, 0.8444, 0.5352, 0.8444, 0.5352, 0.8444, 0.5352, 0.8444, 0.5352, 0.8444, 0.5352, 0.8444, 0.5352, 0.8444, 0.7301, 0.8474, 0.7301, 0.8474, 0.7301, 0.8474, 0.7301, 0.8474, 0.5352, 0.8444, 0.5352, 0.8444, 0.5352, 0.8444, 0.5352, 0.8444, 0.7301, 0.8474, 0.7301, 0.8474, 0.7301, 0.8474, 0.7301, 0.8474, 0.5352, 0.8444, 0.5352, 0.8444, 0.5352, 0.8444, 0.5352, 0.8444, 0.5352, 0.8444, 0.5352, 0.8444, 0.5352, 0.8444, 0.5352, 0.8444, 0.865, 0.8444, 0.865, 0.8444, 0.865, 0.8444, 0.865, 0.8444, 0.8345, 0.8651, 0.8345, 0.8651, 0.8345, 0.8651, 0.8345, 0.8651, 0.5352, 0.8444, 0.5352, 0.8444, 0.5352, 0.8444, 0.5352, 0.8444, 0.5352, 0.8444, 0.5352, 0.8444, 0.5352, 0.8444, 0.5352, 0.8444, 0.5352, 0.8444, 0.5352, 0.8444, 0.5352, 0.8444, 0.5352, 0.8444, 0.5352, 0.8444, 0.5352, 0.8444, 0.5352, 0.8444, 0.5352, 0.8444, 0.865, 0.8444, 0.865, 0.8444, 0.865, 0.8444, 0.865, 0.8444, 0.865, 0.8444, 0.865, 0.8444, 0.865, 0.8444, 0.865, 0.8444, 0.8345, 0.8651, 0.8345, 0.8651, 0.8345, 0.8651, 0.8345, 0.8651, 0.865, 0.8444, 0.865, 0.8444, 0.865, 0.8444, 0.865, 0.8444, 0.865, 0.8444, 0.865, 0.8444, 0.865, 0.8444, 0.865, 0.8444, 0.865, 0.8444, 0.865, 0.8444, 0.865, 0.8444, 0.865, 0.8444, 0.8512, 0.8432, 0.8512, 0.8432, 0.8512, 0.8432, 0.8512, 0.8432, 0.8512, 0.8432, 0.8512, 0.8432, 0.8512, 0.8432, 0.8512, 0.8432, 0.8512, 0.8432, 0.8512, 0.8432, 0.8512, 0.8432, 0.8512, 0.8432, 0.8512, 0.8432, 0.8512, 0.8432, 0.8512, 0.8432, 0.8512, 0.8432, 0.8384, 0.8454, 0.8384, 0.8454, 0.8384, 0.8454, 0.8384, 0.8454, 0.5352, 0.8444, 0.5352, 0.8444, 0.5352, 0.8444, 0.5352, 0.8444, 0.5352, 0.8444, 0.5352, 0.8444, 0.5352, 0.8444, 0.5352, 0.8444, 0.5352, 0.8444, 0.5352, 0.8444, 0.5352, 0.8444, 0.5352, 0.8444, 0.8512, 0.8432, 0.8512, 0.8432, 0.8512, 0.8432, 0.8512, 0.8432, 0.8512, 0.8432, 0.8512, 0.8432, 0.8512, 0.8432, 0.8512, 0.8432, 0.8512, 0.8432, 0.8512, 0.8432, 0.8512, 0.8432, 0.8512, 0.8432, 0.8512, 0.8432, 0.8512, 0.8432, 0.8512, 0.8432, 0.8512, 0.8432, 0.8512, 0.8432, 0.8512, 0.8432, 0.8512, 0.8432, 0.8512, 0.8432, 0.8512, 0.8432, 0.8512, 0.8432, 0.8512, 0.8432, 0.8512, 0.8432, 0.8512, 0.8432, 0.8512, 0.8432, 0.8512, 0.8432, 0.8512, 0.8432, 0.8512, 0.8432, 0.8512, 0.8432, 0.8512, 0.8432, 0.8512, 0.8432, 0.8512, 0.8432, 0.2252, 0.664, 0.2252, 0.664, 0.2252, 0.664, 0.2252, 0.664, 0.8512, 0.8432, 0.8512, 0.8432, 0.8512, 0.8432, 0.8512, 0.8432, 0.8512, 0.8432, 0.8512, 0.8432, 0.8512, 0.8432, 0.8512, 0.8432, 0.8512, 0.8432, 0.8512, 0.8432, 0.8512, 0.8432, 0.8512, 0.8432, 0.8512, 0.8432, 0.8512, 0.8432, 0.8512, 0.8432, 0.8512, 0.8432, 0.8512, 0.8432, 0.8512, 0.8432, 0.8512, 0.8432, 0.8512, 0.8432, 0.8512, 0.8432, 0.8512, 0.8432, 0.8512, 0.8432, 0.8512, 0.8432, 0.8512, 0.8432, 0.8512, 0.8432, 0.8512, 0.8432, 0.8512, 0.8432, 0.1523, 0.3235, 0.1523, 0.3235, 0.1523, 0.3235, 0.1523, 0.3235, 0.1523, 0.3235, 0.1523, 0.3235, 0.1523, 0.3235, 0.1523, 0.3235, 0.8512, 0.8432, 0.8512, 0.8432, 0.8512, 0.8432, 0.8512, 0.8432, 0.8512, 0.8432, 0.8512, 0.8432, 0.8512, 0.8432, 0.8512, 0.8432, 0.8512, 0.8432, 0.8512, 0.8432, 0.8512, 0.8432, 0.8512, 0.8432, 0.8512, 0.8432, 0.8512, 0.8432, 0.8512, 0.8432, 0.8512, 0.8432, 0.8512, 0.8432, 0.8512, 0.8432, 0.8512, 0.8432, 0.8512, 0.8432, 0.8512, 0.8432, 0.8512, 0.8432, 0.8512, 0.8432, 0.8512, 0.8432, 0.8512, 0.8432, 0.1523, 0.3235, 0.1523, 0.3235, 0.1523, 0.3235, 0.1523, 0.3235, 0.1523, 0.3235, 0.1523, 0.3235, 0.1523, 0.3235, 0.1523, 0.3235, 0.1523, 0.3235, 0.1523, 0.3235, 0.1523, 0.3235, 0.1523, 0.3235, 0.8512, 0.8432, 0.8512, 0.8432, 0.8512, 0.8432, 0.8512, 0.8432, 0.1523, 0.3235, 0.1523, 0.3235, 0.1523, 0.3235, 0.1523, 0.3235, 0.1523, 0.3235, 0.1523, 0.3235, 0.1523, 0.3235, 0.1523, 0.3235, 0.8512, 0.8432, 0.8512, 0.8432, 0.8512, 0.8432, 0.8512, 0.8432, 0.8512, 0.8432, 0.8512, 0.8432, 0.8512, 0.8432, 0.8512, 0.8432, 0.8512, 0.8432, 0.8512, 0.8432, 0.8512, 0.8432, 0.8512, 0.8432, 0.8512, 0.8432, 0.8512, 0.8432, 0.8512, 0.8432, 0.8512, 0.8432, 0.8512, 0.8432, 0.8512, 0.8432, 0.8512, 0.8432, 0.8512, 0.8432, 0.8512, 0.8432, 0.8512, 0.8432, 0.8512, 0.8432, 0.8512, 0.8432, 0.8512, 0.8432, 0.8512, 0.8432, 0.8512, 0.8432, 0.8512, 0.8432, 0.8512, 0.8432, 0.8512, 0.8432, 0.8512, 0.8432, 0.8512, 0.8432, 0.8512, 0.8432, 0.8512, 0.8432, 0.8512, 0.8432, 0.8512, 0.8432, 0.8512, 0.8432, 0.8512, 0.8432, 0.8512, 0.8432, 0.8512, 0.8432, 0.8512, 0.8432, 0.8512, 0.8432, 0.8512, 0.8432, 0.8512, 0.8432, 0.8512, 0.8432, 0.4594, 0.6503, 0.4594, 0.6503, 0.4594, 0.6503, 0.4594, 0.6503, 0.8512, 0.8432, 0.8512, 0.8432, 0.8512, 0.8432, 0.8512, 0.8432, 0.8512, 0.8432, 0.8512, 0.8432, 0.8512, 0.8432, 0.8512, 0.8432, 0.8512, 0.8432, 0.8512, 0.8432, 0.8512, 0.8432, 0.8512, 0.8432, 0.8512, 0.8432, 0.8512, 0.8432, 0.8512, 0.8432, 0.8512, 0.8432, 0.8512, 0.8432, 0.8512, 0.8432, 0.8512, 0.8432, 0.8512, 0.8432, 0.8512, 0.8432, 0.8512, 0.8432, 0.8512, 0.8432, 0.8512, 0.8432, 0.8512, 0.8432, 0.8512, 0.8432, 0.8512, 0.8432, 0.8512, 0.8432, 0.8512, 0.8432, 0.8512, 0.8432, 0.8512, 0.8432, 0.8512, 0.8432, 0.8512, 0.8432, 0.1504, 0.3274, 0.1504, 0.3274, 0.1504, 0.3274, 0.1504, 0.3274, 0.8512, 0.8432, 0.8512, 0.8432, 0.8512, 0.8432, 0.8512, 0.8432, 0.8512, 0.8432, 0.8512, 0.8432, 0.8512, 0.8432, 0.8512, 0.8432, 0.8512, 0.8432, 0.8512, 0.8432, 0.8512, 0.8432, 0.8512, 0.8432, 0.2252, 0.664, 0.2252, 0.664, 0.2252, 0.664, 0.8512, 0.8432, 0.8512, 0.8432, 0.8512, 0.8432, 0.8512, 0.8432, 0.2252, 0.664, 0.2252, 0.664, 0.2252, 0.664, 0.2252, 0.664, 0.2252, 0.664, 0.2252, 0.664, 0.2252, 0.664, 0.2252, 0.664, 0.2252, 0.664, 0.2252, 0.664, 0.2252, 0.664, 0.2252, 0.664, 0.2252, 0.664, 0.2252, 0.664, 0.2252, 0.664, 0.2252, 0.664, 0.2252, 0.664, 0.2252, 0.664, 0.2252, 0.664, 0.2252, 0.664, 0.2252, 0.664, 0.8541, 0.8424, 0.8541, 0.8424, 0.8541, 0.8424, 0.8541, 0.8424, 0.5352, 0.8444, 0.5352, 0.8444, 0.5352, 0.8444, 0.5352, 0.8444, 0.5352, 0.8444, 0.5352, 0.8444, 0.5352, 0.8444, 0.5352, 0.8444, 0.5352, 0.8444, 0.5352, 0.8444, 0.5352, 0.8444, 0.5352, 0.8444, 0.866, 0.8552, 0.866, 0.8552, 0.866, 0.8552, 0.866, 0.8552, 0.5352, 0.8444, 0.5352, 0.8444, 0.5352, 0.8444, 0.5352, 0.8444, 0.5352, 0.8444, 0.5352, 0.8444, 0.5352, 0.8444, 0.5352, 0.8444, 0.5352, 0.8444, 0.5352, 0.8444, 0.5352, 0.8444, 0.5352, 0.8444, 0.5352, 0.8444, 0.5352, 0.8444, 0.5352, 0.8444, 0.5352, 0.8444, 0.5352, 0.8444, 0.5352, 0.8444, 0.5352, 0.8444, 0.5352, 0.8444, 0.5352, 0.8444, 0.5352, 0.8444, 0.5352, 0.8444, 0.5352, 0.8444, 0.5352, 0.8444, 0.5352, 0.8444, 0.5352, 0.8444, 0.5352, 0.8444, 0.5352, 0.8444, 0.5352, 0.8444, 0.5352, 0.8444, 0.5352, 0.8444, 0.5352, 0.8444, 0.5352, 0.8444, 0.5352, 0.8444, 0.5352, 0.8444, 0.5352, 0.8444, 0.5352, 0.8444, 0.5352, 0.8444, 0.5352, 0.8444, 0.5352, 0.8444, 0.5352, 0.8444, 0.5352, 0.8444, 0.5352, 0.8444, 0.5352, 0.8444, 0.5352, 0.8444, 0.5352, 0.8444, 0.5352, 0.8444, 0.5352, 0.8444, 0.5352, 0.8444, 0.5352, 0.8444, 0.5352, 0.8444, 0.7301, 0.8474, 0.7301, 0.8474, 0.7301, 0.8474, 0.7301, 0.8474, 0.5352, 0.8444, 0.5352, 0.8444, 0.5352, 0.8444, 0.5352, 0.8444, 0.5352, 0.8444, 0.5352, 0.8444, 0.5352, 0.8444, 0.5352, 0.8444, 0.5352, 0.8444, 0.5352, 0.8444, 0.5352, 0.8444, 0.5352, 0.8444, 0.5352, 0.8444, 0.5352, 0.8444, 0.5352, 0.8444, 0.5352, 0.8444, 0.5352, 0.8444, 0.5352, 0.8444, 0.5352, 0.8444, 0.5352, 0.8444, 0.8384, 0.8454, 0.8384, 0.8454, 0.8384, 0.8454, 0.8384, 0.8454, 0.5352, 0.8444, 0.5352, 0.8444, 0.5352, 0.8444, 0.5352, 0.8444, 0.5352, 0.8444, 0.5352, 0.8444, 0.5352, 0.8444, 0.5352, 0.8444, 0.5352, 0.8444, 0.5352, 0.8444, 0.5352, 0.8444, 0.5352, 0.8444, 0.7301, 0.8474, 0.7301, 0.8474, 0.7301, 0.8474, 0.7301, 0.8474, 0.5352, 0.8444, 0.5352, 0.8444, 0.5352, 0.8444, 0.5352, 0.8444, 0.7301, 0.8474, 0.7301, 0.8474, 0.7301, 0.8474, 0.7301, 0.8474, 0.7301, 0.8474, 0.7301, 0.8474, 0.7301, 0.8474, 0.7301, 0.8474, 0.5352, 0.8444, 0.5352, 0.8444, 0.5352, 0.8444, 0.5352, 0.8444, 0.5352, 0.8444, 0.5352, 0.8444, 0.5352, 0.8444, 0.5352, 0.8444, 0.7301, 0.8474, 0.7301, 0.8474, 0.7301, 0.8474, 0.7301, 0.8474, 0.7301, 0.8474, 0.7301, 0.8474, 0.7301, 0.8474, 0.7301, 0.8474, 0.5352, 0.8444, 0.5352, 0.8444, 0.5352, 0.8444, 0.5352, 0.8444, 0.5352, 0.8444, 0.5352, 0.8444, 0.5352, 0.8444, 0.5352, 0.8444, 0.7301, 0.8474, 0.7301, 0.8474, 0.7301, 0.8474, 0.7301, 0.8474, 0.7301, 0.8474, 0.7301, 0.8474, 0.7301, 0.8474, 0.7301, 0.8474, 0.5352, 0.8444, 0.5352, 0.8444, 0.5352, 0.8444, 0.5352, 0.8444, 0.5352, 0.8444, 0.5352, 0.8444, 0.5352, 0.8444, 0.5352, 0.8444, 0.5352, 0.8444, 0.5352, 0.8444, 0.5352, 0.8444, 0.5352, 0.8444, 0.5352, 0.8444, 0.5352, 0.8444, 0.5352, 0.8444, 0.5352, 0.8444, 0.5352, 0.8444, 0.5352, 0.8444, 0.5352, 0.8444, 0.5352, 0.8444, 0.5352, 0.8444, 0.5352, 0.8444, 0.5352, 0.8444, 0.5352, 0.8444, 0.5352, 0.8444, 0.5352, 0.8444, 0.5352, 0.8444, 0.5352, 0.8444, 0.5352, 0.8444, 0.5352, 0.8444, 0.5352, 0.8444, 0.5352, 0.8444, 0.5352, 0.8444, 0.5352, 0.8444, 0.5352, 0.8444, 0.5352, 0.8444, 0.5352, 0.8444, 0.5352, 0.8444, 0.5352, 0.8444, 0.5352, 0.8444, 0.866, 0.8552, 0.866, 0.8552, 0.866, 0.8552, 0.866, 0.8552, 0.7301, 0.8474, 0.7301, 0.8474, 0.7301, 0.8474, 0.7301, 0.8474, 0.5352, 0.8444, 0.5352, 0.8444, 0.5352, 0.8444, 0.5352, 0.8444, 0.5352, 0.8444, 0.5352, 0.8444, 0.5352, 0.8444, 0.5352, 0.8444, 0.5352, 0.8444, 0.5352, 0.8444, 0.5352, 0.8444, 0.5352, 0.8444, 0.5352, 0.8444, 0.5352, 0.8444, 0.5352, 0.8444, 0.5352, 0.8444, 0.8295, 0.8631, 0.8295, 0.8631, 0.8295, 0.8631, 0.8295, 0.8631, 0.866, 0.8552, 0.866, 0.8552, 0.866, 0.8552, 0.866, 0.8552, 0.5352, 0.8444, 0.5352, 0.8444, 0.5352, 0.8444, 0.5352, 0.8444, 0.866, 0.8552, 0.866, 0.8552, 0.866, 0.8552, 0.866, 0.8552, 0.5352, 0.8444, 0.5352, 0.8444, 0.5352, 0.8444, 0.5352, 0.8444, 0.5352, 0.8444, 0.5352, 0.8444, 0.5352, 0.8444, 0.5352, 0.8444, 0.7301, 0.8474, 0.7301, 0.8474, 0.7301, 0.8474, 0.7301, 0.8474, 0.5352, 0.8444, 0.5352, 0.8444, 0.5352, 0.8444, 0.5352, 0.8444, 0.7301, 0.8474, 0.7301, 0.8474, 0.7301, 0.8474, 0.7301, 0.8474, 0.7301, 0.8474, 0.7301, 0.8474, 0.7301, 0.8474, 0.7301, 0.8474, 0.5352, 0.8444, 0.5352, 0.8444, 0.5352, 0.8444, 0.5352, 0.8444, 0.5352, 0.8444, 0.5352, 0.8444, 0.5352, 0.8444, 0.5352, 0.8444, 0.5352, 0.8444, 0.5352, 0.8444, 0.5352, 0.8444, 0.5352, 0.8444, 0.5352, 0.8444, 0.5352, 0.8444, 0.5352, 0.8444, 0.5352, 0.8444, 0.5352, 0.8444, 0.5352, 0.8444, 0.5352, 0.8444, 0.5352, 0.8444, 0.5352, 0.8444, 0.5352, 0.8444, 0.5352, 0.8444, 0.5352, 0.8444, 0.5352, 0.8444, 0.5352, 0.8444, 0.5352, 0.8444, 0.5352, 0.8444, 0.5352, 0.8444, 0.5352, 0.8444, 0.5352, 0.8444, 0.5352, 0.8444, 0.5352, 0.8444, 0.5352, 0.8444, 0.5352, 0.8444, 0.5352, 0.8444, 0.5352, 0.8444, 0.5352, 0.8444, 0.5352, 0.8444, 0.5352, 0.8444, 0.5352, 0.8444, 0.5352, 0.8444, 0.5352, 0.8444, 0.5352, 0.8444, 0.5352, 0.8444, 0.5352, 0.8444, 0.5352, 0.8444, 0.5352, 0.8444, 0.5352, 0.8444, 0.5352, 0.8444, 0.5352, 0.8444, 0.5352, 0.8444, 0.5352, 0.8444, 0.5352, 0.8444, 0.5352, 0.8444, 0.5352, 0.8444, 0.5352, 0.8444, 0.5352, 0.8444, 0.5352, 0.8444, 0.5352, 0.8444, 0.5352, 0.8444, 0.5352, 0.8444, 0.5352, 0.8444, 0.5352, 0.8444, 0.7301, 0.8474, 0.7301, 0.8474, 0.7301, 0.8474, 0.7301, 0.8474, 0.7301, 0.8474, 0.7301, 0.8474, 0.7301, 0.8474, 0.5352, 0.8444, 0.5352, 0.8444, 0.5352, 0.8444, 0.5352, 0.8444, 0.5352, 0.8444, 0.5352, 0.8444, 0.5352, 0.8444, 0.5352, 0.8444, 0.7301, 0.8474, 0.7301, 0.8474, 0.7301, 0.8474, 0.7301, 0.8474, 0.5352, 0.8444, 0.5352, 0.8444, 0.5352, 0.8444, 0.5352, 0.8444, 0.5352, 0.8444, 0.5352, 0.8444, 0.5352, 0.8444, 0.5352, 0.8444, 0.5352, 0.8444, 0.5352, 0.8444, 0.5352, 0.8444, 0.5352, 0.8444, 0.5352, 0.8444, 0.5352, 0.8444, 0.5352, 0.8444, 0.5352, 0.8444, 0.5352, 0.8444, 0.5352, 0.8444, 0.5352, 0.8444, 0.5352, 0.8444, 0.5352, 0.8444, 0.5352, 0.8444, 0.5352, 0.8444, 0.5352, 0.8444, 0.5352, 0.8444, 0.5352, 0.8444, 0.5352, 0.8444, 0.5352, 0.8444, 0.5352, 0.8444, 0.5352, 0.8444, 0.5352, 0.8444, 0.5352, 0.8444, 0.5352, 0.8444, 0.5352, 0.8444, 0.5352, 0.8444, 0.5352, 0.8444, 0.7301, 0.8474, 0.7301, 0.8474, 0.7301, 0.8474, 0.7301, 0.8474, 0.5352, 0.8444, 0.5352, 0.8444, 0.5352, 0.8444, 0.5352, 0.8444, 0.5352, 0.8444, 0.5352, 0.8444, 0.5352, 0.8444, 0.5352, 0.8444, 0.5352, 0.8444, 0.5352, 0.8444, 0.5352, 0.8444, 0.5352, 0.8444, 0.5352, 0.8444, 0.5352, 0.8444, 0.5352, 0.8444, 0.5352, 0.8444, 0.5352, 0.8444, 0.5352, 0.8444, 0.5352, 0.8444, 0.5352, 0.8444, 0.5352, 0.8444, 0.5352, 0.8444, 0.5352, 0.8444, 0.5352, 0.8444, 0.5352, 0.8444, 0.5352, 0.8444, 0.5352, 0.8444, 0.5352, 0.8444, 0.5352, 0.8444, 0.5352, 0.8444, 0.5352, 0.8444, 0.5352, 0.8444, 0.7301, 0.8474, 0.7301, 0.8474, 0.7301, 0.8474, 0.7301, 0.8474, 0.7301, 0.8474, 0.7301, 0.8474, 0.7301, 0.8474, 0.7301, 0.8474, 0.5352, 0.8444, 0.5352, 0.8444, 0.5352, 0.8444, 0.5352, 0.8444, 0.7301, 0.8474, 0.7301, 0.8474, 0.7301, 0.8474, 0.7301, 0.8474, 0.7301, 0.8474, 0.7301, 0.8474, 0.7301, 0.8474, 0.7301, 0.8474, 0.5352, 0.8444, 0.5352, 0.8444, 0.5352, 0.8444, 0.5352, 0.8444, 0.5352, 0.8444, 0.5352, 0.8444, 0.5352, 0.8444, 0.5352, 0.8444, 0.5352, 0.8444, 0.5352, 0.8444, 0.5352, 0.8444, 0.5352, 0.8444, 0.7301, 0.8474, 0.7301, 0.8474, 0.7301, 0.8474, 0.7301, 0.8474, 0.7301, 0.8474, 0.7301, 0.8474, 0.7301, 0.8474, 0.7301, 0.8474, 0.5352, 0.8444, 0.5352, 0.8444, 0.5352, 0.8444, 0.5352, 0.8444, 0.7301, 0.8474, 0.7301, 0.8474, 0.7301, 0.8474, 0.7301, 0.8474, 0.5352, 0.8444, 0.5352, 0.8444, 0.5352, 0.8444, 0.5352, 0.8444, 0.7301, 0.8474, 0.7301, 0.8474, 0.7301, 0.8474, 0.7301, 0.8474, 0.865, 0.8444, 0.865, 0.8444, 0.865, 0.8444, 0.865, 0.8444, 0.865, 0.8444, 0.865, 0.8444, 0.865, 0.8444, 0.865, 0.8444, 0.5352, 0.8444, 0.5352, 0.8444, 0.5352, 0.8444, 0.5352, 0.8444, 0.7301, 0.8474, 0.7301, 0.8474, 0.7301, 0.8474, 0.7301, 0.8474, 0.7301, 0.8474, 0.7301, 0.8474, 0.7301, 0.8474, 0.7301, 0.8474, 0.5352, 0.8444, 0.5352, 0.8444, 0.5352, 0.8444, 0.5352, 0.8444, 0.865, 0.8444, 0.865, 0.8444, 0.865, 0.8444, 0.865, 0.8444, 0.865, 0.8444, 0.865, 0.8444, 0.865, 0.8444, 0.865, 0.8444, 0.865, 0.8444, 0.865, 0.8444, 0.865, 0.8444, 0.865, 0.8444, 0.865, 0.8444, 0.865, 0.8444, 0.865, 0.8444, 0.865, 0.8444, 0.865, 0.8444, 0.865, 0.8444, 0.865, 0.8444, 0.865, 0.8444, 0.865, 0.8444, 0.865, 0.8444, 0.865, 0.8444, 0.865, 0.8444, 0.7301, 0.8474, 0.7301, 0.8474, 0.7301, 0.8474, 0.7301, 0.8474, 0.7301, 0.8474, 0.7301, 0.8474, 0.7301, 0.8474, 0.7301, 0.8474, 0.5352, 0.8444, 0.5352, 0.8444, 0.5352, 0.8444, 0.5352, 0.8444, 0.7301, 0.8474, 0.7301, 0.8474, 0.7301, 0.8474, 0.7301, 0.8474, 0.7301, 0.8474, 0.7301, 0.8474, 0.7301, 0.8474, 0.7301, 0.8474, 0.5352, 0.8444, 0.5352, 0.8444, 0.5352, 0.8444, 0.5352, 0.8444, 0.5352, 0.8444, 0.5352, 0.8444, 0.5352, 0.8444, 0.5352, 0.8444, 0.5352, 0.8444, 0.5352, 0.8444, 0.5352, 0.8444, 0.5352, 0.8444, 0.7301, 0.8474, 0.7301, 0.8474, 0.7301, 0.8474, 0.7301, 0.8474, 0.5352, 0.8444, 0.5352, 0.8444, 0.5352, 0.8444, 0.5352, 0.8444, 0.5352, 0.8444, 0.5352, 0.8444, 0.5352, 0.8444, 0.5352, 0.8444, 0.5352, 0.8444, 0.5352, 0.8444, 0.5352, 0.8444, 0.5352, 0.8444, 0.5352, 0.8444, 0.5352, 0.8444, 0.5352, 0.8444, 0.5352, 0.8444, 0.5352, 0.8444, 0.5352, 0.8444, 0.5352, 0.8444, 0.5352, 0.8444, 0.5352, 0.8444, 0.5352, 0.8444, 0.5352, 0.8444, 0.5352, 0.8444, 0.5352, 0.8444, 0.5352, 0.8444, 0.5352, 0.8444, 0.5352, 0.8444, 0.865, 0.8444, 0.865, 0.8444, 0.865, 0.8444, 0.865, 0.8444, 0.8581, 0.8611, 0.8581, 0.8611, 0.8581, 0.8611, 0.8581, 0.8611, 0.5352, 0.8444, 0.5352, 0.8444, 0.5352, 0.8444, 0.5352, 0.8444, 0.5352, 0.8444, 0.5352, 0.8444, 0.5352, 0.8444, 0.5352, 0.8444, 0.5352, 0.8444, 0.5352, 0.8444, 0.5352, 0.8444, 0.5352, 0.8444, 0.5352, 0.8444, 0.5352, 0.8444, 0.5352, 0.8444, 0.5352, 0.8444, 0.865, 0.8444, 0.865, 0.8444, 0.865, 0.8444, 0.865, 0.8444, 0.865, 0.8444, 0.865, 0.8444, 0.865, 0.8444, 0.865, 0.8444, 0.8581, 0.8611, 0.8581, 0.8611, 0.8581, 0.8611, 0.8581, 0.8611, 0.865, 0.8444, 0.865, 0.8444, 0.865, 0.8444, 0.865, 0.8444, 0.865, 0.8444, 0.865, 0.8444, 0.865, 0.8444, 0.865, 0.8444, 0.865, 0.8444, 0.865, 0.8444, 0.865, 0.8444, 0.865, 0.8444, 0.8512, 0.8432, 0.8512, 0.8432, 0.8512, 0.8432, 0.8512, 0.8432, 0.8512, 0.8432, 0.8512, 0.8432, 0.8512, 0.8432, 0.8512, 0.8432, 0.8512, 0.8432, 0.8512, 0.8432, 0.8512, 0.8432, 0.8512, 0.8432, 0.8512, 0.8432, 0.8512, 0.8432, 0.8512, 0.8432, 0.8512, 0.8432, 0.8384, 0.8454, 0.8384, 0.8454, 0.8384, 0.8454, 0.8384, 0.8454, 0.5352, 0.8444, 0.5352, 0.8444, 0.5352, 0.8444, 0.5352, 0.8444, 0.5352, 0.8444, 0.5352, 0.8444, 0.5352, 0.8444, 0.5352, 0.8444, 0.5352, 0.8444, 0.5352, 0.8444, 0.5352, 0.8444, 0.5352, 0.8444, 0.8512, 0.8432, 0.8512, 0.8432, 0.8512, 0.8432, 0.8512, 0.8432, 0.8512, 0.8432, 0.8512, 0.8432, 0.8512, 0.8432, 0.8512, 0.8432, 0.8512, 0.8432, 0.8512, 0.8432, 0.8512, 0.8432, 0.8512, 0.8432, 0.8512, 0.8432, 0.8512, 0.8432, 0.8512, 0.8432, 0.8512, 0.8432, 0.8512, 0.8432, 0.8418, 0.8609, 0.8418, 0.8609, 0.8418, 0.8609, 0.8418, 0.8609, 0.8512, 0.8432, 0.8512, 0.8432, 0.8512, 0.8432, 0.8512, 0.8432, 0.8512, 0.8432, 0.8512, 0.8432, 0.8512, 0.8432, 0.8512, 0.8432, 0.5352, 0.8444, 0.5352, 0.8444, 0.5352, 0.8444, 0.5352, 0.8444, 0.2252, 0.664, 0.2252, 0.664, 0.2252, 0.664, 0.2252, 0.664, 0.8512, 0.8432, 0.8512, 0.8432, 0.8512, 0.8432, 0.8512, 0.8432, 0.8512, 0.8432, 0.8512, 0.8432, 0.8512, 0.8432, 0.8512, 0.8432, 0.8512, 0.8432, 0.8512, 0.8432, 0.8512, 0.8432, 0.8512, 0.8432, 0.8512, 0.8432, 0.8512, 0.8432, 0.8512, 0.8432, 0.8512, 0.8432, 0.8512, 0.8432, 0.8512, 0.8432, 0.8512, 0.8432, 0.8512, 0.8432, 0.8512, 0.8432, 0.8512, 0.8432, 0.8512, 0.8432, 0.8512, 0.8432, 0.8512, 0.8432, 0.8512, 0.8432, 0.8512, 0.8432, 0.8512, 0.8432, 0.1523, 0.3235, 0.1523, 0.3235, 0.1523, 0.3235, 0.1523, 0.3235, 0.1523, 0.3235, 0.1523, 0.3235, 0.1523, 0.3235, 0.1523, 0.3235, 0.8512, 0.8432, 0.8512, 0.8432, 0.8512, 0.8432, 0.8512, 0.8432, 0.8512, 0.8432, 0.8512, 0.8432, 0.8512, 0.8432, 0.8512, 0.8432, 0.8512, 0.8432, 0.8512, 0.8432, 0.8512, 0.8432, 0.8512, 0.8432, 0.8512, 0.8432, 0.8512, 0.8432, 0.8512, 0.8432, 0.8512, 0.8432, 0.8512, 0.8432, 0.8512, 0.8432, 0.8512, 0.8432, 0.8512, 0.8432, 0.8512, 0.8432, 0.1523, 0.3235, 0.1523, 0.3235, 0.1523, 0.3235, 0.1523, 0.3235, 0.1523, 0.3235, 0.1523, 0.3235, 0.1523, 0.3235, 0.1523, 0.3235, 0.1523, 0.3235, 0.1523, 0.3235, 0.1523, 0.3235, 0.1523, 0.3235, 0.1523, 0.3235, 0.1523, 0.3235, 0.1523, 0.3235, 0.1523, 0.3235, 0.1523, 0.3235, 0.1523, 0.3235, 0.1523, 0.3235, 0.1523, 0.3235, 0.8512, 0.8432, 0.8512, 0.8432, 0.8512, 0.8432, 0.8512, 0.8432, 0.8512, 0.8432, 0.8512, 0.8432, 0.8512, 0.8432, 0.8512, 0.8432, 0.8512, 0.8432, 0.8512, 0.8432, 0.8512, 0.8432, 0.8512, 0.8432, 0.8512, 0.8432, 0.8512, 0.8432, 0.8512, 0.8432, 0.8512, 0.8432, 0.8512, 0.8432, 0.8512, 0.8432, 0.8512, 0.8432, 0.8512, 0.8432, 0.8512, 0.8432, 0.8512, 0.8432, 0.8512, 0.8432, 0.8512, 0.8432, 0.8512, 0.8432, 0.8512, 0.8432, 0.8512, 0.8432, 0.8512, 0.8432, 0.8512, 0.8432, 0.8512, 0.8432, 0.8512, 0.8432, 0.8512, 0.8432, 0.8512, 0.8432, 0.8512, 0.8432, 0.8512, 0.8432, 0.8512, 0.8432, 0.8512, 0.8432, 0.8512, 0.8432, 0.8512, 0.8432, 0.8512, 0.8432, 0.8512, 0.8432, 0.4594, 0.6503, 0.4594, 0.6503, 0.4594, 0.6503, 0.4594, 0.6503, 0.8512, 0.8432, 0.8512, 0.8432, 0.8512, 0.8432, 0.8512, 0.8432, 0.8512, 0.8432, 0.8512, 0.8432, 0.8512, 0.8432, 0.8512, 0.8432, 0.8512, 0.8432, 0.8512, 0.8432, 0.8512, 0.8432, 0.8512, 0.8432, 0.8512, 0.8432, 0.8512, 0.8432, 0.8512, 0.8432, 0.8512, 0.8432, 0.8512, 0.8432, 0.8512, 0.8432, 0.8512, 0.8432, 0.8512, 0.8432, 0.8512, 0.8432, 0.8512, 0.8432, 0.8512, 0.8432, 0.8512, 0.8432, 0.8512, 0.8432, 0.8512, 0.8432, 0.8512, 0.8432, 0.8512, 0.8432, 0.8512, 0.8432, 0.8512, 0.8432, 0.8512, 0.8432, 0.8512, 0.8432, 0.8512, 0.8432, 0.1504, 0.3274, 0.1504, 0.3274, 0.1504, 0.3274, 0.1504, 0.3274, 0.8512, 0.8432, 0.8512, 0.8432, 0.8512, 0.8432, 0.8512, 0.8432, 0.8512, 0.8432, 0.8512, 0.8432, 0.8512, 0.8432, 0.8512, 0.8432, 0.8512, 0.8432, 0.8512, 0.8432, 0.8512, 0.8432, 0.8512, 0.8432, 0.2252, 0.664, 0.2252, 0.664, 0.2252, 0.664, 0.8512, 0.8432, 0.8512, 0.8432, 0.8512, 0.8432, 0.8512, 0.8432, 0.2252, 0.664, 0.2252, 0.664, 0.2252, 0.664, 0.2252, 0.664, 0.2252, 0.664, 0.2252, 0.664, 0.2252, 0.664, 0.2252, 0.664, 0.2252, 0.664, 0.2252, 0.664, 0.2252, 0.664, 0.2252, 0.664, 0.2252, 0.664, 0.2252, 0.664, 0.2252, 0.664, 0.2252, 0.664, 0.2252, 0.664, 0.2252, 0.664, 0.2252, 0.664, 0.2252, 0.664, 0.2252, 0.664])
me_cube.materials.append(mat_material)
me_cube.use_remesh_preserve_volume = False
me_cube.use_remesh_preserve_attributes = False
me_cube.use_mirror_vertex_groups = False
me_cube.update()
arm_metarig = bpy.data.armatures.new('metarig')  # bones are not reproduced

# ---- objects
ob_cube = bpy.data.objects.new('Cube', me_cube)
ob_metarig = bpy.data.objects.new('metarig', arm_metarig)

# ---- transforms, parenting, visibility, modifiers, constraints
ob_cube.parent = ob_metarig
ob_cube.matrix_parent_inverse = Matrix(((0.06304, -0.0, 0.0, 0.000187), (-0.0, 0.06304, -0.0, 0.02615), (-0.0, 0.0, 0.06304, -0.3635), (-0.0, 0.0, -0.0, 1.0)))
ob_cube.location = (0.006165, -2.457, 7.276)
ob_cube.scale = (1.848, 0.8121, 1.848)
ob_cube.lock_rotations_4d = False
ob_cube.empty_display_type = 'ARROWS'
ob_cube.lineart.crease_threshold = 0.0
_vg = ob_cube.vertex_groups.new(name='spine.002')
for _i, _w in zip([88, 89, 90, 91, 92, 93, 94, 95, 96, 97, 300, 301, 302, 303], [0.004696, 0.9898, 0.9945, 0.976, 0.98, 0.9996, 0.9999, 0.9989, 0.9992, 1.0, 0.9826, 0.9861, 0.9993, 0.9996]): _vg.add([_i], _w, 'REPLACE')
_vg = ob_cube.vertex_groups.new(name='spine.003')
for _i, _w in zip([18, 19, 48, 50, 73, 81, 82, 83, 84, 85, 86, 87, 88, 243, 267, 288, 296, 297, 298, 299], [0.1132, 0.002573, 0.02635, 0.2162, 0.2556, 0.1038, 0.9542, 0.8869, 0.9105, 0.9866, 0.9813, 0.9745, 0.9687, 0.06846, 0.009988, 0.1448, 0.09722, 0.9167, 0.9813, 0.9774]): _vg.add([_i], _w, 'REPLACE')
_vg = ob_cube.vertex_groups.new(name='spine.004')
for _i, _w in zip([15, 18, 19, 71, 73, 82, 84, 243, 267, 286, 288, 296, 297], [0.07552, 0.0977, 0.9498, 0.005683, 0.2404, 0.0108, 0.02635, 0.2328, 0.03603, 0.05081, 0.5747, 0.02291, 0.05343]): _vg.add([_i], _w, 'REPLACE')
_vg = ob_cube.vertex_groups.new(name='spine.005')
for _i, _w in zip([0, 4, 10, 11, 14, 15, 18, 42, 46, 50, 67, 69, 71, 73, 81, 83, 234, 239, 241, 261, 265, 282, 284, 286, 296], [0.04432, 0.06666, 0.1573, 0.6795, 0.03797, 0.6621, 0.002451, 0.01951, 0.06416, 0.5244, 0.07599, 0.4581, 0.1382, 0.01522, 0.07423, 0.04406, 0.03392, 0.1576, 0.03695, 0.02218, 0.06427, 0.06752, 0.4589, 0.1372, 0.07337]): _vg.add([_i], _w, 'REPLACE')
_vg = ob_cube.vertex_groups.new(name='spine.006')
for _i, _w in zip([0, 1, 2, 3, 4, 5, 6, 7, 8, 9, 10, 11, 13, 22, 32, 33, 34, 35, 36, 37, 38, 39, 40, 41, 42, 43, 46, 47, 54, 55, 64, 65, 66, 67, 68, 69, 74, 234, 235, 236, 237, 238, 239, 244, 251, 252, 253, 254, 255, 256, 257, 258, 259, 260, 261, 262, 265, 266, 271, 272, 279, 280, 281, 282, 283, 284, 289], [0.6362, 0.3646, 0.1068, 0.09951, 0.7956, 0.4338, 0.07915, 0.09294, 0.07618, 0.1407, 0.1459, 0.1821, 0.01343, 0.008787, 0.5733, 0.44, 0.1005, 0.122, 0.1246, 0.1045, 0.8795, 0.3688, 0.07687, 0.08588, 0.8153, 0.2171, 0.06883, 0.02613, 0.02484, 0.009927, 0.3829, 0.1197, 0.09959, 0.6875, 0.1838, 0.1605, 9.462e-07, 0.6503, 0.3785, 0.1359, 0.103, 0.07417, 0.1446, 0.02228, 0.5825, 0.4519, 0.1231, 0.1182, 0.1531, 0.1278, 0.884, 0.5156, 0.07642, 0.08591, 0.8105, 0.241, 0.06836, 0.0329, 0.0459, 0.02292, 0.3951, 0.1206, 0.1009, 0.7098, 0.1874, 0.1615, 0.003541]): _vg.add([_i], _w, 'REPLACE')
_vg = ob_cube.vertex_groups.new(name='spine.007')
for _i, _w in zip([0, 2, 3, 4, 6, 7, 21, 22, 32, 33, 34, 35, 36, 37, 38, 39, 53, 54, 55, 65, 67, 74, 234, 236, 237, 244, 251, 252, 253, 254, 255, 256, 257, 258, 270, 271, 272, 280, 282, 289], [0.1162, 0.6184, 0.005547, 0.08483, 0.7793, 0.02277, 0.07724, 0.1555, 0.09189, 0.0256, 0.1204, 0.6579, 0.4775, 0.103, 0.05016, 0.0362, 0.1336, 0.1382, 0.03149, 0.6547, 0.1132, 0.1408, 0.1092, 0.5625, 0.002925, 0.147, 0.08449, 0.02731, 0.122, 0.6748, 0.42, 0.09322, 0.05362, 0.03827, 0.1289, 0.1317, 0.02597, 0.6485, 0.1032, 0.1336]): _vg.add([_i], _w, 'REPLACE')
_vg = ob_cube.vertex_groups.new(name='spine.008')
for _i, _w in zip([2, 6, 21, 22, 25, 26, 29, 30, 35, 36, 53, 54, 57, 65, 74, 76, 163, 164, 168, 234, 236, 244, 246, 248, 249, 251, 254, 255, 256, 270, 271, 272, 274, 275, 280, 289, 291, 369, 372], [0.1348, 0.1031, 0.8337, 0.5156, 0.5785, 0.1174, 0.122, 0.003697, 0.09263, 0.04791, 0.5546, 0.111, 0.06805, 0.1351, 0.6616, 0.1976, 0.04645, 0.07528, 0.02115, 0.009831, 0.1699, 0.5879, 0.1205, 0.118, 0.01762, 0.002019, 0.09179, 0.1304, 0.03484, 0.581, 0.4047, 0.06377, 0.07241, 0.06554, 0.1524, 0.6888, 0.1993, 0.04746, 0.0235]): _vg.add([_i], _w, 'REPLACE')
_vg = ob_cube.vertex_groups.new(name='spine.009')
for _i, _w in zip([29, 60, 61, 62, 63, 78, 79, 165, 170, 248, 277, 278, 293, 294, 374], [0.03829, 0.1299, 0.2826, 0.01478, 0.02912, 0.1003, 0.2566, 0.03807, 0.05808, 0.03523, 0.0145, 0.02927, 0.1006, 0.257, 0.0586]): _vg.add([_i], _w, 'REPLACE')
_vg = ob_cube.vertex_groups.new(name='spine.010')
for _i, _w in zip([25, 26, 29, 30, 57, 58, 60, 61, 62, 63, 76, 78, 79, 163, 164, 165, 166, 167, 168, 169, 170, 171, 172, 173, 174, 176, 177, 178, 179, 180, 181, 182, 183, 184, 185, 186, 187, 188, 194, 195, 196, 203, 204, 205, 206, 207, 208, 209, 210, 211, 212, 213, 214, 215, 216, 217, 218, 219, 220, 221, 222, 223, 224, 225, 226, 227, 228, 229, 230, 231, 232, 233, 246, 248, 249, 274, 275, 277, 278, 291, 293, 294, 369, 370, 371, 372, 373, 374, 375, 376, 377, 378, 379, 380, 381, 382, 383, 384, 385, 386, 387, 388, 389, 390, 391, 392, 393, 394, 395, 396, 397, 398, 399, 400, 401, 402, 403, 404, 405, 406, 407, 408, 409, 410, 411, 412, 413, 414, 415, 416, 417, 418, 419, 420, 421, 422, 423, 424, 425], [0.2628, 0.1113, 0.7668, 0.1628, 0.006103, 0.005433, 0.2664, 0.5786, 0.2057, 0.116, 0.1564, 0.205, 0.4816, 0.7411, 0.8527, 0.8744, 0.8978, 0.7269, 0.6762, 0.6001, 0.7953, 0.7275, 0.5217, 0.7405, 0.1096, 0.4704, 0.719, 0.5973, 0.656, 0.5462, 0.5208, 0.1195, 0.1864, 0.4311, 0.4176, 0.5697, 0.1413, 0.1492, 0.5465, 0.5545, 0.5521, 0.06227, 0.05932, 0.1054, 0.1968, 0.06183, 0.202, 0.4467, 0.4513, 0.1785, 0.1888, 0.418, 0.4187, 0.2132, 0.2187, 0.2724, 0.2502, 0.434, 0.4467, 0.5677, 0.5625, 0.4384, 0.4539, 0.5401, 0.5392, 0.5292, 0.5634, 0.5409, 0.5439, 0.5465, 0.54, 0.5373, 0.1103, 0.7762, 0.1628, 0.008128, 0.004313, 0.2076, 0.1169, 0.1557, 0.2061, 0.4838, 0.7426, 0.9238, 0.7391, 0.6792, 0.6097, 0.799, 0.7274, 0.1454, 0.5133, 0.7244, 0.6371, 0.6907, 0.5508, 0.4921, 0.4829, 0.5771, 0.3691, 0.2886, 0.05048, 0.07785, 0.06634, 0.03302, 0.5694, 0.5808, 0.02595, 0.05674, 0.05153, 0.01902, 0.1825, 0.3313, 0.2687, 0.3574, 0.4979, 0.4997, 0.314, 0.3589, 0.4852, 0.4845, 0.3415, 0.3562, 0.3885, 0.3667, 0.492, 0.5019, 0.5909, 0.5881, 0.4842, 0.4965, 0.5583, 0.5698, 0.528, 0.5778, 0.5491, 0.5543, 0.558, 0.5477, 0.5448]): _vg.add([_i], _w, 'REPLACE')
_vg = ob_cube.vertex_groups.new(name='spine.011')
for _i, _w in zip([163, 164, 165, 166, 167, 168, 169, 170, 171, 172, 173, 174, 175, 176, 177, 178, 179, 180, 181, 182, 183, 184, 185, 186, 187, 188, 189, 190, 191, 192, 193, 194, 195, 196, 197, 198, 199, 200, 201, 202, 203, 204, 205, 206, 207, 208, 209, 210, 211, 212, 213, 214, 215, 216, 217, 218, 219, 220, 221, 222, 223, 224, 225, 226, 227, 228, 229, 230, 231, 232, 233, 369, 370, 371, 372, 373, 374, 375, 376, 377, 378, 379, 380, 381, 382, 383, 384, 385, 386, 387, 388, 389, 390, 391, 392, 393, 394, 395, 396, 397, 398, 399, 400, 401, 402, 403, 404, 405, 406, 407, 408, 409, 410, 411, 412, 413, 414, 415, 416, 417, 418, 419, 420, 421, 422, 423, 424, 425], [0.0609, 0.01074, 0.006657, 0.1024, 0.1429, 0.06314, 0.08294, 0.06334, 0.204, 0.4649, 0.2395, 0.8914, 0.9853, 0.5028, 0.2042, 0.3356, 0.287, 0.4443, 0.4756, 0.8757, 0.813, 0.5675, 0.5821, 0.4044, 0.847, 0.8413, 0.981, 0.9828, 0.9813, 0.9882, 0.9881, 0.4511, 0.4404, 0.4413, 0.9792, 0.9769, 0.9825, 0.9839, 0.9878, 0.9854, 0.934, 0.9376, 0.8934, 0.8019, 0.934, 0.7964, 0.5524, 0.5467, 0.8203, 0.8095, 0.5815, 0.5801, 0.7855, 0.7799, 0.7265, 0.7485, 0.5661, 0.5516, 0.4269, 0.4299, 0.5601, 0.5439, 0.4554, 0.455, 0.4658, 0.4334, 0.4543, 0.4513, 0.4492, 0.4553, 0.4578, 0.05975, 0.07659, 0.1314, 0.06042, 0.0743, 0.05641, 0.204, 0.856, 0.4575, 0.1989, 0.2918, 0.2485, 0.4387, 0.5046, 0.5149, 0.3976, 0.6036, 0.6927, 0.9474, 0.9188, 0.9299, 0.9562, 0.4254, 0.4117, 0.9604, 0.9408, 0.9457, 0.9637, 0.806, 0.664, 0.7139, 0.6365, 0.4997, 0.4969, 0.6814, 0.6343, 0.5122, 0.5124, 0.6537, 0.6385, 0.6071, 0.6289, 0.5064, 0.4947, 0.4035, 0.4035, 0.513, 0.5001, 0.4369, 0.4235, 0.4671, 0.4189, 0.4458, 0.4407, 0.4375, 0.4474, 0.4502]): _vg.add([_i], _w, 'REPLACE')
_vg = ob_cube.vertex_groups.new(name='shoulder.L')
for _i, _w in zip([2, 21, 22, 25, 26, 30, 31, 36, 37, 53, 54, 55, 56, 57, 58, 59, 60, 61, 62, 63, 65, 74, 76, 77, 78, 79, 163, 167, 168, 169, 170, 171, 177, 178, 179, 293], [0.05979, 0.001244, 0.2176, 0.07515, 0.7142, 0.735, 0.01088, 0.1205, 0.04957, 0.1447, 0.5029, 0.1021, 0.0569, 0.8114, 0.781, 0.08384, 0.1349, 0.04341, 0.6501, 0.5785, 0.01745, 0.117, 0.5921, 0.01049, 0.3633, 0.1525, 0.1338, 0.102, 0.2059, 0.252, 0.05317, 0.04564, 0.05768, 0.04466, 0.01542, 0.05195]): _vg.add([_i], _w, 'REPLACE')
_vg = ob_cube.vertex_groups.new(name='front_thigh.L')
for _i, _w in zip([3, 23, 27, 30, 31, 37, 54, 55, 58, 59, 62, 63, 75, 77, 78, 79, 135, 137, 141], [0.008015, 0.1265, 0.7354, 0.001256, 0.8817, 0.0288, 0.04527, 0.1534, 0.09232, 0.7979, 0.05394, 0.1863, 0.0246, 0.1599, 0.06293, 0.003309, 0.007398, 0.04157, 0.05953]): _vg.add([_i], _w, 'REPLACE')
_vg = ob_cube.vertex_groups.new(name='front_shin.L')
for _i, _w in zip([23, 24, 27, 75, 77, 134, 135, 136, 137, 138, 139, 140, 141, 142, 143, 144, 145, 146, 147, 148, 149, 150, 151], [0.08948, 0.04778, 0.1615, 0.05412, 0.06837, 0.9493, 0.9191, 0.05264, 0.953, 0.9773, 0.9362, 0.9292, 0.9211, 0.9219, 0.9907, 0.9728, 0.9674, 0.8403, 0.9642, 0.9839, 0.08757, 0.2266, 0.1651]): _vg.add([_i], _w, 'REPLACE')
_vg = ob_cube.vertex_groups.new(name='front_foot.L')
for _i, _w in zip([136, 137, 145, 146, 147, 149, 150, 151, 152, 153, 154, 155, 156, 157, 158, 160, 161, 162], [0.7536, 0.005677, 0.001202, 0.1481, 0.01615, 0.8533, 0.7417, 0.79, 0.507, 0.2376, 0.7644, 0.7639, 0.4869, 0.0732, 0.1266, 0.04947, 0.141, 0.03479]): _vg.add([_i], _w, 'REPLACE')
_vg = ob_cube.vertex_groups.new(name='front_toe.L')
for _i, _w in zip([136, 149, 150, 151, 152, 153, 154, 155, 156, 157, 158, 159, 160, 161, 162], [0.1937, 0.05766, 0.01172, 0.03662, 0.4767, 0.7566, 0.2193, 0.2191, 0.5029, 0.9246, 0.8708, 0.9983, 0.9494, 0.8558, 0.9566]): _vg.add([_i], _w, 'REPLACE')
_vg = ob_cube.vertex_groups.new(name='shoulder.R')
for _i, _w in zip([25, 60, 61, 78, 236, 244, 246, 249, 250, 255, 256, 270, 271, 272, 273, 274, 275, 276, 277, 278, 280, 289, 291, 292, 293, 294, 369, 371, 372, 373, 374, 375, 378, 379, 380], [0.07482, 0.1338, 0.04255, 0.05139, 0.0354, 0.1482, 0.7141, 0.7306, 0.007917, 0.05933, 0.002826, 0.1345, 0.2004, 0.05657, 0.05647, 0.8037, 0.742, 0.07435, 0.6462, 0.5757, 0.0003154, 0.09609, 0.5924, 0.008541, 0.3605, 0.1509, 0.1332, 0.101, 0.2049, 0.2499, 0.05502, 0.04551, 0.05737, 0.04991, 0.02025]): _vg.add([_i], _w, 'REPLACE')
_vg = ob_cube.vertex_groups.new(name='front_thigh.R')
for _i, _w in zip([237, 245, 247, 249, 250, 256, 271, 272, 275, 276, 277, 278, 290, 292, 293, 294, 341, 343, 347], [0.01032, 0.1267, 0.7414, 0.000469, 0.885, 0.04208, 0.04819, 0.1515, 0.09118, 0.8042, 0.05386, 0.1873, 0.02391, 0.1576, 0.06297, 0.003267, 0.008563, 0.04433, 0.06101]): _vg.add([_i], _w, 'REPLACE')
_vg = ob_cube.vertex_groups.new(name='front_shin.R')
for _i, _w in zip([24, 245, 247, 290, 292, 340, 341, 342, 343, 344, 345, 346, 347, 348, 349, 350, 351, 352, 353, 354, 355, 356, 357], [0.04634, 0.08821, 0.1588, 0.05273, 0.0669, 0.9492, 0.9198, 0.05478, 0.9538, 0.9766, 0.9365, 0.9297, 0.9211, 0.9223, 0.9891, 0.9731, 0.9641, 0.8515, 0.9538, 0.9823, 0.08683, 0.2181, 0.1749]): _vg.add([_i], _w, 'REPLACE')
_vg = ob_cube.vertex_groups.new(name='front_foot.R')
for _i, _w in zip([342, 343, 351, 352, 353, 355, 356, 357, 358, 359, 360, 361, 362, 363, 364, 366, 367, 368], [0.7574, 0.004028, 0.007316, 0.1387, 0.03709, 0.8649, 0.7559, 0.7991, 0.5083, 0.2839, 0.7864, 0.7923, 0.782, 0.08767, 0.1232, 0.03631, 0.1919, 0.06501]): _vg.add([_i], _w, 'REPLACE')
_vg = ob_cube.vertex_groups.new(name='front_toe.R')
for _i, _w in zip([342, 355, 356, 358, 359, 360, 361, 362, 363, 364, 365, 366, 367, 368], [0.1878, 0.04363, 8.099e-05, 0.4745, 0.7092, 0.1992, 0.188, 0.1992, 0.9095, 0.8742, 0.9954, 0.9562, 0.8032, 0.9334]): _vg.add([_i], _w, 'REPLACE')
_vg = ob_cube.vertex_groups.new(name='breast.L')
for _i, _w in zip([1, 2, 3, 5, 7, 8, 9, 20, 22, 23, 24, 27, 28, 31, 32, 33, 34, 35, 36, 37, 39, 41, 43, 52, 53, 54, 55, 56, 57, 58, 59, 60, 63, 64, 66, 68, 75, 77, 78, 79, 134, 135, 139, 142, 235, 237, 245, 253, 256, 258, 273, 279, 281, 283, 290, 292, 293, 345, 348], [0.2085, 0.0157, 0.6766, 0.1357, 0.5683, 0.02379, 0.02251, 0.8226, 0.01458, 0.7312, 0.8718, 0.08569, 0.7572, 0.0584, 0.05178, 0.1653, 0.6316, 0.08293, 0.1486, 0.6039, 0.1676, 0.01315, 0.02771, 0.9627, 0.1265, 0.132, 0.616, 0.9084, 0.06307, 0.02191, 0.08447, 0.1801, 0.03545, 0.1841, 0.6598, 0.07895, 0.8225, 0.6638, 0.1496, 0.01375, 0.02912, 0.03251, 0.05574, 0.03845, 0.06795, 0.1282, 0.07145, 0.0896, 0.006317, 0.04237, 0.08853, 0.1051, 0.2716, 0.04085, 0.2417, 0.1703, 0.0874, 0.04795, 0.006928]): _vg.add([_i], _w, 'REPLACE')
_vg = ob_cube.vertex_groups.new(name='breast.R')
for _i, _w in zip([1, 3, 5, 7, 20, 28, 34, 39, 60, 64, 66, 75, 77, 78, 235, 236, 237, 238, 244, 245, 247, 250, 251, 252, 253, 254, 255, 256, 258, 260, 262, 269, 270, 271, 272, 273, 274, 275, 276, 278, 279, 281, 283, 290, 292, 293, 340, 341], [0.01164, 0.03409, 0.07973, 0.2065, 0.1458, 0.1333, 0.02828, 0.001002, 0.08653, 0.0526, 0.09188, 0.04738, 0.01434, 0.02157, 0.1606, 0.01452, 0.5887, 0.002022, 0.00995, 0.6762, 0.0766, 0.04232, 0.04702, 0.1447, 0.5832, 0.07252, 0.1386, 0.547, 0.1465, 0.00312, 0.01298, 0.9418, 0.1155, 0.1283, 0.5991, 0.8316, 0.05916, 0.01693, 0.07706, 0.01127, 0.1239, 0.4817, 0.05467, 0.6321, 0.5308, 0.09899, 0.02028, 0.03495]): _vg.add([_i], _w, 'REPLACE')
_vg = ob_cube.vertex_groups.new(name='pelvis.L')
for _i, _w in zip([0, 9, 10, 11, 13, 14, 15, 16, 17, 18, 39, 40, 42, 43, 44, 46, 47, 48, 49, 50, 51, 67, 68, 69, 71, 72, 73, 80, 81, 84, 105, 242, 262, 266, 283, 287, 295, 311], [0.08215, 0.05256, 0.4908, 0.0447, 0.3435, 0.8108, 0.1139, 0.1026, 0.4557, 0.7053, 0.04618, 0.03989, 0.0957, 0.1769, 0.09191, 0.821, 0.7522, 0.7727, 0.7309, 0.1201, 0.4861, 0.05095, 0.00309, 0.2645, 0.748, 0.2035, 0.4333, 0.8371, 0.7431, 0.02094, 0.04012, 0.002843, 0.02366, 0.1113, 0.001657, 0.1021, 0.07675, 0.03591]): _vg.add([_i], _w, 'REPLACE')
_vg = ob_cube.vertex_groups.new(name='pelvis.R')
for _i, _w in zip([9, 11, 13, 15, 16, 17, 43, 47, 50, 51, 68, 72, 80, 105, 234, 239, 241, 242, 243, 258, 259, 261, 262, 263, 265, 266, 267, 268, 282, 283, 284, 286, 287, 288, 295, 296, 311], [0.05253, 0.04312, 0.3435, 0.1124, 0.002849, 0.4557, 0.02391, 0.1113, 0.1193, 0.4861, 0.001708, 0.1021, 0.07674, 0.03626, 0.07313, 0.4948, 0.8038, 0.1024, 0.6276, 0.04611, 0.03711, 0.09931, 0.1768, 0.09074, 0.8211, 0.7523, 0.7585, 0.7291, 0.04203, 0.003001, 0.264, 0.7349, 0.2033, 0.241, 0.8362, 0.7316, 0.03973]): _vg.add([_i], _w, 'REPLACE')
_vg = ob_cube.vertex_groups.new(name='thigh.L')
for _i, _w in zip([0, 1, 3, 5, 7, 8, 9, 10, 12, 13, 14, 16, 17, 18, 32, 33, 34, 36, 37, 39, 40, 41, 42, 43, 44, 45, 47, 48, 49, 64, 66, 67, 68, 69, 71, 72, 73, 80, 81, 98, 99, 102, 103, 104, 106, 235, 238, 258, 262, 279, 283, 305], [0.06239, 0.2497, 0.06094, 0.1419, 0.01309, 0.6498, 0.3532, 0.1563, 0.9371, 0.06544, 0.09621, 0.7686, 0.004582, 0.04146, 0.2033, 0.279, 0.0529, 0.03573, 0.05874, 0.2743, 0.8368, 0.8273, 0.007334, 0.4347, 0.8888, 0.9779, 0.05867, 0.139, 0.2172, 0.2142, 0.05212, 0.003127, 0.4529, 0.05788, 0.001732, 0.5672, 0.0007188, 0.06162, 0.02, 0.08414, 0.0362, 0.06575, 0.004051, 0.05164, 0.09025, 0.06118, 0.03157, 0.04474, 0.06734, 0.09354, 0.1751, 0.01415]): _vg.add([_i], _w, 'REPLACE')
_vg = ob_cube.vertex_groups.new(name='shin.L')
for _i, _w in zip([1, 8, 9, 12, 13, 16, 64, 68, 70, 72, 98, 99, 101, 102, 103, 104, 105, 106, 107, 108, 109, 110, 111, 112, 113, 115, 116, 118, 119, 120, 121, 283], [0.0277, 0.1717, 0.08554, 0.04207, 0.08071, 0.09811, 0.01047, 0.06678, 0.05249, 0.1145, 0.8507, 0.8391, 0.9208, 0.8943, 0.93, 0.9282, 0.873, 0.8902, 0.06387, 0.4833, 0.1141, 0.736, 0.8953, 0.8088, 0.8915, 0.1449, 0.1089, 0.2279, 0.5066, 0.4786, 0.5275, 0.03042]): _vg.add([_i], _w, 'REPLACE')
_vg = ob_cube.vertex_groups.new(name='foot.L')
for _i, _w in zip([70, 98, 99, 100, 101, 102, 103, 107, 108, 109, 110, 111, 112, 113, 114, 115, 116, 117, 118, 119, 120, 121, 122, 123, 124, 125, 126, 127, 129, 130, 131, 132, 133], [0.9412, 0.01319, 0.05495, 0.9654, 0.03803, 0.01885, 0.03866, 0.9555, 0.5194, 0.8942, 0.2671, 0.102, 0.187, 0.1031, 0.9216, 0.8525, 0.8873, 0.9757, 0.7686, 0.4925, 0.5206, 0.4704, 0.2913, 0.8758, 0.797, 0.1683, 0.1033, 0.2122, 0.001426, 0.05473, 0.09618, 0.06861, 0.07403]): _vg.add([_i], _w, 'REPLACE')
_vg = ob_cube.vertex_groups.new(name='toe.L')
for _i, _w in zip([114, 122, 123, 124, 125, 126, 127, 128, 129, 130, 131, 132, 133], [0.06411, 0.7102, 0.1233, 0.203, 0.832, 0.8968, 0.7909, 0.9988, 0.9744, 0.9453, 0.904, 0.9318, 0.927]): _vg.add([_i], _w, 'REPLACE')
_vg = ob_cube.vertex_groups.new(name='thigh.R')
for _i, _w in zip([1, 5, 9, 13, 17, 39, 43, 64, 68, 234, 235, 237, 238, 239, 240, 241, 242, 243, 251, 252, 255, 256, 258, 259, 260, 262, 263, 264, 266, 267, 268, 279, 281, 282, 283, 284, 287, 295, 296, 304, 308, 309, 310, 312], [0.0159, 0.09187, 0.1467, 0.01786, 0.001657, 0.005545, 0.01136, 0.05584, 0.07714, 0.06447, 0.2191, 0.05226, 0.6339, 0.1532, 0.9366, 0.09549, 0.7684, 0.03229, 0.1958, 0.2636, 0.05021, 0.06563, 0.1075, 0.8395, 0.8258, 0.3743, 0.8888, 0.9779, 0.05347, 0.1382, 0.217, 0.1741, 0.03129, 0.00419, 0.3556, 0.05658, 0.5669, 0.06153, 0.01866, 0.07801, 0.06462, 0.003417, 0.05157, 0.08991]): _vg.add([_i], _w, 'REPLACE')
_vg = ob_cube.vertex_groups.new(name='shin.R')
for _i, _w in zip([9, 13, 68, 235, 238, 240, 242, 279, 283, 285, 287, 304, 305, 307, 308, 309, 310, 311, 312, 313, 314, 315, 316, 317, 318, 319, 321, 322, 324, 325, 326, 327], [0.08548, 0.08069, 0.03092, 0.02357, 0.1712, 0.042, 0.0982, 0.00736, 0.0659, 0.05185, 0.1145, 0.8508, 0.8388, 0.9205, 0.8938, 0.929, 0.9281, 0.8731, 0.8904, 0.06891, 0.4815, 0.1193, 0.7179, 0.895, 0.8023, 0.881, 0.1418, 0.1125, 0.2277, 0.5061, 0.4773, 0.5261]): _vg.add([_i], _w, 'REPLACE')
_vg = ob_cube.vertex_groups.new(name='foot.R')
for _i, _w in zip([285, 304, 305, 306, 307, 308, 309, 313, 314, 315, 316, 317, 318, 319, 320, 321, 322, 323, 324, 325, 326, 327, 328, 329, 330, 331, 332, 333, 335, 336, 337, 338, 339], [0.9419, 0.01348, 0.05566, 0.9641, 0.03937, 0.0202, 0.04118, 0.9515, 0.5216, 0.8894, 0.2855, 0.1022, 0.1935, 0.1135, 0.9181, 0.8555, 0.8834, 0.9727, 0.7686, 0.4929, 0.5219, 0.4717, 0.2841, 0.8748, 0.793, 0.1714, 0.09893, 0.2151, 0.008574, 0.05732, 0.09907, 0.06633, 0.07654]): _vg.add([_i], _w, 'REPLACE')
_vg = ob_cube.vertex_groups.new(name='toe.R')
for _i, _w in zip([320, 328, 329, 330, 331, 332, 333, 334, 335, 336, 337, 338, 339], [0.06609, 0.7175, 0.1243, 0.207, 0.8289, 0.9011, 0.7882, 0.9978, 0.9709, 0.9427, 0.9011, 0.934, 0.9245]): _vg.add([_i], _w, 'REPLACE')
_m = ob_cube.modifiers.new('Armature', 'ARMATURE')
_m.object = ob_metarig
ob_metarig.location = (-0.002966, -0.001741, -0.01042)
ob_metarig.scale = (0.3766, 0.3766, 0.3766)
ob_metarig.lineart.crease_threshold = 0.0

# ---- collection membership
col_collection.objects.link(ob_cube)
col_collection.objects.link(ob_metarig)

# ---- scene / render settings (as saved in the file)
scene.frame_start = 0; scene.frame_end = 19; scene.frame_set(17)
scene.render.engine = 'BLENDER_EEVEE_NEXT'
scene.cycles.use_denoising = False
scene.cycles.samples = 128
scene.cycles.sampling_pattern = 'TABULATED_SOBOL'
scene.cycles.use_adaptive_sampling = False
scene.cycles.use_light_tree = False
scene.view_settings.view_transform = 'Filmic'
bpy.context.view_layer.update()

# ---- added for rendering (the .blend has no active camera and no usable light): camera, sun
cam_auto = bpy.data.cameras.new('AutoCamera')
cam_auto.lens = 50.0
cam_auto.sensor_width = 36.0
cam_auto.clip_end = 1000.0
ob_auto_camera = bpy.data.objects.new('AutoCamera', cam_auto)
scene.collection.objects.link(ob_auto_camera)
ob_auto_camera.location = (3.98613, -5.00423, 3.25614)
ob_auto_camera.rotation_euler = (1.09748, -7.21219e-08, 0.694738)
scene.camera = ob_auto_camera
light_auto_sun = bpy.data.lights.new('AutoSun', 'SUN')
light_auto_sun.energy = 3.0
light_auto_sun.angle = 0.0523599
ob_auto_sun = bpy.data.objects.new('AutoSun', light_auto_sun)
scene.collection.objects.link(ob_auto_sun)
ob_auto_sun.rotation_euler = (0.872665, 0.174533, 0.523599)
bpy.context.view_layer.update()
